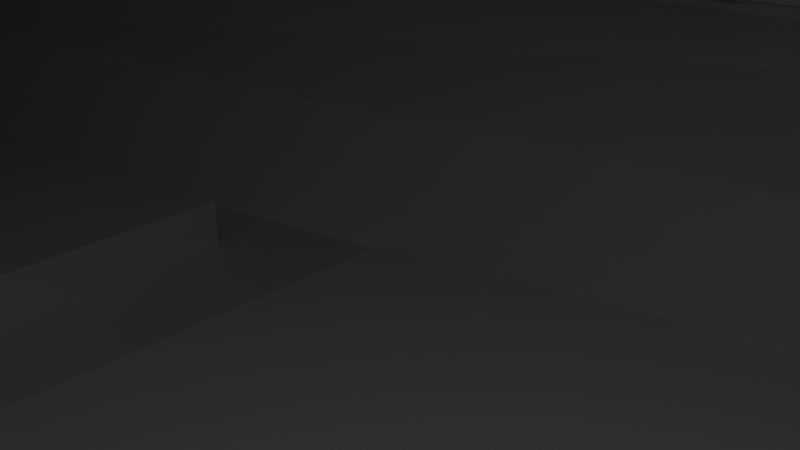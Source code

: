 # Source: CruiserWithHoles.blend  (saved by Blender 3.6.13; exported with 4.5.12 LTS)
import bpy
from mathutils import Matrix  # noqa: F401  (used for matrix-valued properties, if any)

bpy.ops.wm.read_factory_settings(use_empty=True)
scene = bpy.context.scene
scene.name = 'Scene'

# ---- collections
col_collection = bpy.data.collections.new('Collection'); scene.collection.children.link(col_collection)

# ---- materials (node trees are filled in below, after node groups)
mat_material = bpy.data.materials.new('Material')
mat_material.alpha_threshold = 0.0
mat_material.use_transparent_shadow = False
mat_material.roughness = 0.5
mat_material.line_color = (0.0, 0.0, 0.0, 1.0)

# ---- material node trees
mat_material.use_nodes = True; mat_material.node_tree.nodes.clear()
_N = mat_material.node_tree.nodes; _L = mat_material.node_tree.links
n0 = _N.new('ShaderNodeOutputMaterial'); n0.name = 'Material Output'; n0.location = (300, 300)
n1 = _N.new('ShaderNodeBsdfPrincipled'); n1.name = 'Principled BSDF'; n1.location = (10, 300)
n1.distribution = 'GGX'
n1.subsurface_method = 'RANDOM_WALK_SKIN'
n1.inputs[3].default_value = 1.45
n1.inputs[27].default_value = (0.0, 0.0, 0.0, 1.0)
n1.inputs[28].default_value = 1.0
_L.new(n1.outputs[0], n0.inputs[0])
n0.is_active_output = True

# ---- world
world_world = bpy.data.worlds.new('World'); scene.world = world_world
world_world.use_nodes = True; world_world.node_tree.nodes.clear()
_N = world_world.node_tree.nodes; _L = world_world.node_tree.links
n0 = _N.new('ShaderNodeOutputWorld'); n0.name = 'World Output'; n0.location = (300, 300)
n1 = _N.new('ShaderNodeBackground'); n1.name = 'Background'; n1.location = (10, 300)
n1.inputs[0].default_value = (0.05088, 0.05088, 0.05088, 1.0)
_L.new(n1.outputs[0], n0.inputs[0])
n0.is_active_output = True
world_world.color = (0.05088, 0.05088, 0.05088)
world_world.use_sun_shadow = False
world_world.sun_shadow_jitter_overblur = 0.0

# ---- cameras
cam_camera = bpy.data.cameras.new('Camera')
cam_camera.clip_end = 100.0
cam_camera.ortho_scale = 7.314

# ---- lights
light_light = bpy.data.lights.new('Light', 'POINT')
light_light.transmission_factor = 0.0
light_light.energy = 1000.0
light_light.shadow_soft_size = 0.1
light_light.shadow_maximum_resolution = 0.006
light_light.use_absolute_resolution = True

# ---- meshes
me_cube = bpy.data.meshes.new('Cube')
me_cube.from_pydata([(0.4788, 2.325, -0.6293), (0.4788, 1.869, -1.0), (0.4788, -2.325, -0.6293), (0.4788, -1.869, -1.0), (0.4788, -2.325, -0.4066), (0.697, -0.4651, 1.418), (0.4788, 2.325, -0.4066), (0.697, 0.4651, 1.418), (1.02, 1.025, 0.4603), (1.0, 2.341, -0.4066), (1.0, -2.341, -0.4066), (1.02, -1.025, 0.4603), (-2.611, 0.2865, -0.3533), (-3.311, 1.0, -0.4066), (-3.311, -1.0, -0.4066), (-2.611, 0.0, -0.3533), (-2.445, -1.0, -0.4066), (0.1902, -0.009, 1.418), (-2.445, 1.0, -0.4066), (0.1902, 0.009, 1.418), (1.783, 1.065, -0.4817), (1.783, 0.4779, -0.06846), (1.783, -0.4779, -0.06846), (1.783, -1.065, -0.4817), (1.0, 2.341, -0.6293), (0.9085, 1.68, -1.282), (0.9085, -1.68, -1.282), (1.0, -2.341, -0.6293), (-3.311, 1.0, -0.6293), (-3.311, 0.4564, -1.282), (-3.311, -0.4564, -1.282), (-3.311, -1.0, -0.6293), (-2.445, 1.0, -0.6293), (-2.402, 0.4558, -1.282), (-2.445, -1.0, -0.6293), (-2.402, -0.4558, -1.282), (1.783, 0.9113, -0.7085), (1.783, 1.065, -0.5619), (1.783, -1.065, -0.5619), (1.783, -0.9113, -0.7085), (-3.311, 0.0, -0.3533), (-3.311, 0.2865, -0.3533), (-3.311, -0.2865, -0.3533), (-3.311, -0.343, 0.2823), (-3.311, 0.343, 0.2823), (-3.311, -0.4075, -1.282), (-3.311, 0.0, -1.282), (-3.311, 0.4075, -1.282), (-3.311, 0.2267, 0.2823), (-3.311, -0.2267, 0.2823), (-2.611, -0.2865, -0.3533), (-2.517, 0.2267, 0.2823), (-2.517, -0.2267, 0.2823), (0.6977, 1.134, 0.4603), (0.6977, -1.134, 0.4603), (-2.091, -0.6118, 0.1837), (-2.091, 0.6118, 0.1837), (0.6871, 1.107, 0.5434), (0.6871, -1.107, 0.5434), (-1.443, -0.1673, 0.68), (-1.443, 0.1673, 0.68), (1.747, -1.402, -0.4066), (1.485, -0.569, 0.4603), (1.485, 0.569, 0.4603), (1.747, 1.402, -0.4066), (1.565, -0.9449, -1.282), (1.747, -1.402, -0.6293), (1.747, 1.402, -0.6293), (1.565, 0.9449, -1.282), (1.783, -5.96e-08, -0.7941), (1.783, -0.343, -0.7085), (1.783, 0.343, -0.7085), (1.783, -1.151, -0.4373), (1.783, -0.4209, 0.07638), (1.783, 0.4209, 0.07638), (1.783, 1.151, -0.4373), (1.783, -0.9456, -0.7941), (1.783, -1.151, -0.5986), (1.783, 1.151, -0.5986), (1.783, 0.9456, -0.7941), (1.783, -0.2374, -0.7941), (1.783, 0.2374, -0.7941), (1.671, 1.065, -0.4817), (1.671, 0.4779, -0.06846), (1.671, -0.4779, -0.06846), (1.671, -1.065, -0.4817), (1.671, 0.9113, -0.7085), (1.671, 1.065, -0.5619), (1.671, -1.065, -0.5619), (1.671, -0.9113, -0.7085), (1.671, -0.343, -0.7085), (1.671, 0.343, -0.7085), (1.812, -1.151, -0.4373), (1.812, -0.4209, 0.07638), (1.812, 0.4209, 0.07638), (1.812, 1.151, -0.4373), (1.812, -0.9456, -0.7941), (1.812, -1.151, -0.5986), (1.812, 1.151, -0.5986), (1.812, 0.9456, -0.7941), (1.812, -0.2374, -0.7941), (1.812, 0.2374, -0.7941), (1.812, -1.065, -0.4817), (1.812, -0.4779, -0.06846), (1.812, 0.4779, -0.06846), (1.812, 1.065, -0.4817), (1.812, -0.9113, -0.7085), (1.812, -1.065, -0.5619), (1.812, 1.065, -0.5619), (1.812, 0.9113, -0.7085), (1.812, -0.343, -0.7085), (1.812, 0.343, -0.7085), (-3.69, -0.4201, 0.1132), (-3.633, -1.0, -0.4066), (-3.633, 1.0, -0.4066), (-3.69, 0.4201, 0.1132), (-3.69, 0.2267, 0.2823), (-3.472, 0.4564, -1.282), (-3.633, 1.0, -0.6293), (-3.633, -1.0, -0.6293), (-3.472, -0.4564, -1.282), (-3.69, 0.3249, -0.9315), (-3.472, -0.4075, -1.282), (-3.69, 0.0, -0.9315), (-3.69, -0.2296, -0.4218), (-3.69, 0.0, -0.4218), (-3.69, 0.2296, -0.4218), (-3.69, -0.2267, 0.2823), (-2.445, -0.6736, -1.0), (0.5288, -1.654, -1.282), (1.0, 1.905, -1.0), (0.5288, 1.654, -1.282), (-2.445, 0.6736, -1.0), (-3.311, 0.6741, -1.0), (1.0, -1.905, -1.0), (-3.311, -0.6741, -1.0), (1.783, -1.028, -1.0), (1.783, 1.028, -1.0), (-3.472, 0.4075, -1.282), (-3.69, 0.6465, -0.9315), (-3.69, -0.4726, -0.9315), (-3.472, 0.0, -1.282), (-3.69, -0.6465, -0.9315), (0.7028, 0.6678, 1.01), (0.7028, -0.6678, 1.01), (-0.8724, -0.1538, 0.9994), (-0.8724, 0.1538, 0.9994), (0.7278, 0.6695, 0.9574), (0.7278, -0.6695, 0.9574), (0.09383, -0.1, 1.196), (0.09383, 0.1, 1.196), (0.697, 0.0, 1.418), (0.818, 0.0, 1.932), (0.1232, 1.292, 0.1796), (0.1232, -1.292, 0.1796), (1.007, -1.51, 0.2309), (1.007, 1.51, 0.2309), (1.734, -0.8053, 0.2358), (1.734, 0.8053, 0.2358), (-2.445, 1.0, -0.6869), (0.4788, 2.325, -0.6869), (1.0, -2.341, -0.6869), (0.4788, -2.325, -0.6869), (-3.311, -1.0, -0.349), (-2.087, -1.006, -0.2493), (0.1198, 2.046, -0.2451), (-2.087, 1.006, -0.2493), (0.1198, -2.046, -0.2451), (1.0, -2.341, -0.349), (-3.311, 1.0, -0.349), (1.729, -1.357, -0.2999), (1.729, 1.357, -0.2999), (1.0, 2.341, -0.349), (-3.311, 1.0, -0.6869), (-2.445, -1.0, -0.6869), (1.0, 2.341, -0.6869), (-3.311, -1.0, -0.6869), (1.783, -1.357, -0.6869), (1.783, 1.357, -0.6869), (-3.69, -0.9315, -0.6577), (-3.69, 0.9315, -0.6577), (-3.69, 0.9315, -0.3782), (-3.69, -0.9315, -0.3782), (0.4788, 2.325, -0.4066), (0.4788, 2.325, -0.6293), (0.4788, -2.325, -0.4066), (0.4788, -2.325, -0.6293), (1.0, 2.341, -0.6293), (1.0, 2.341, -0.4066), (-2.445, 1.0, -0.6293), (-2.445, 1.0, -0.4066), (1.0, -2.341, -0.6293), (1.0, -2.341, -0.4066), (-2.445, -1.0, -0.4066), (-2.445, -1.0, -0.6293), (-3.311, 1.0, -0.6293), (-3.311, 1.0, -0.4066), (-3.311, -1.0, -0.6293), (-3.311, -1.0, -0.4066), (1.747, -1.402, -0.4066), (1.747, 1.402, -0.4066), (1.747, -1.402, -0.6293), (1.747, 1.402, -0.6293), (-3.633, -1.0, -0.6293), (-3.633, 1.0, -0.6293), (-3.633, 1.0, -0.4066), (-3.633, -1.0, -0.4066), (0.4788, -2.266, -0.4066), (0.4788, -2.266, -0.6293), (1.0, -2.281, -0.6293), (1.0, -2.281, -0.4066), (-2.445, -0.9404, -0.4066), (-2.445, -0.9404, -0.6293), (-3.311, -0.9404, -0.6293), (-3.311, -0.9404, -0.4066), (1.747, -1.342, -0.4066), (1.747, -1.342, -0.6293), (-3.633, -0.9404, -0.6293), (-3.633, -0.9404, -0.4066), (0.4788, 2.276, -0.4066), (0.4788, 2.276, -0.6293), (1.0, 2.291, -0.6293), (1.0, 2.291, -0.4066), (-2.445, 0.9506, -0.6293), (-2.445, 0.9506, -0.4066), (-3.311, 0.9506, -0.6293), (-3.311, 0.9506, -0.4066), (1.747, 1.352, -0.4066), (1.747, 1.352, -0.6293), (-3.633, 0.9506, -0.6293), (-3.633, 0.9506, -0.4066), (0.5435, 1.367, 0.2411), (0.543, 2.276, -0.309), (-2.445, -1.0, -0.349), (-2.368, -0.2516, 0.3129), (-2.445, 1.0, -0.349), (-2.368, 0.2516, 0.3129), (0.5435, -1.367, 0.2411), (0.543, -2.276, -0.309), (-2.445, 0.3419, 0.2823), (-2.445, -0.3419, 0.2823), (-1.365, 0.2436, 0.7107), (-1.365, -0.2436, 0.7107), (0.4788, -1.293, 0.3598), (-2.445, -0.3419, 0.3598), (-2.445, 0.3419, 0.3598), (0.4788, 1.293, 0.3598), (0.4088, -1.329, 0.3126), (-2.377, -0.4264, 0.3167), (-2.377, 0.4264, 0.3167), (0.4088, 1.329, 0.3126), (-2.445, -0.3419, 0.3575), (-3.311, -0.343, 0.3575), (-3.311, 0.343, 0.3575), (-2.445, 0.3419, 0.3575), (-3.311, 0.2267, 0.3575), (-3.69, -0.343, 0.3575), (-3.311, -0.2267, 0.3575), (-3.69, -0.2267, 0.3575), (-2.517, 0.2267, 0.3575), (-2.517, -0.2267, 0.3575), (-3.69, 0.2267, 0.3575), (-3.69, 0.343, 0.3575), (-2.445, 0.3419, 0.3515), (-2.445, -0.3419, 0.3515), (-2.517, 0.2267, 0.3515), (-2.517, -0.2267, 0.3515), (-2.368, 0.2516, 0.3821), (-2.368, -0.2516, 0.3821), (0.4788, 1.293, 0.3555), (0.4788, 2.325, -0.2758), (-2.445, -1.0, -0.2758), (-2.445, -0.3419, 0.3555), (-2.445, 1.0, -0.2758), (-2.445, 0.3419, 0.3555), (0.4788, -1.293, 0.3555), (0.4788, -2.325, -0.2758), (0.4088, 1.329, 0.3083), (0.4055, 2.232, -0.2273), (-2.373, -0.969, -0.2315), (-2.377, -0.4264, 0.3124), (-2.373, 0.969, -0.2315), (-2.377, 0.4264, 0.3124), (0.4088, -1.329, 0.3083), (0.4055, -2.232, -0.2273), (1.0, -1.462, 0.2823), (0.4788, -1.293, 0.2823), (0.4788, 1.293, 0.2823), (0.4788, 2.325, -0.349), (1.0, 1.462, 0.2823), (0.4788, -2.325, -0.349), (0.9826, -2.295, -0.2998), (1.783, -1.357, -0.349), (1.783, -0.694, 0.2823), (1.783, 0.694, 0.2823), (1.783, 1.357, -0.349), (0.9826, 2.295, -0.2998), (1.0, -1.462, 0.359), (0.4788, 2.325, -0.2724), (1.0, 1.462, 0.359), (0.4788, -2.325, -0.2724), (1.0, -2.341, -0.2724), (1.783, -1.357, -0.2724), (1.783, -0.694, 0.359), (1.783, 0.694, 0.359), (1.783, 1.357, -0.2724), (1.0, 2.341, -0.2724), (1.007, -1.51, 0.3076), (0.5435, -1.367, 0.3177), (0.5435, 1.367, 0.3177), (0.543, 2.276, -0.2324), (1.007, 1.51, 0.3076), (0.543, -2.276, -0.2324), (0.9826, -2.295, -0.2231), (1.729, -1.357, -0.2232), (1.734, -0.8053, 0.3125), (1.734, 0.8053, 0.3125), (1.729, 1.357, -0.2232), (0.9826, 2.295, -0.2231), (0.9414, 1.213, 0.4603), (0.9414, -1.213, 0.4603), (1.564, -0.6022, 0.4603), (1.564, 0.6022, 0.4603), (1.02, 1.025, 0.3656), (1.02, -1.025, 0.3656), (1.485, -0.569, 0.3656), (1.485, 0.569, 0.3656), (0.879, -0.7806, 0.9792), (-1.165, -0.1202, 0.9792), (-1.165, 0.1202, 0.9792), (0.879, 0.7806, 0.9792), (0.7722, -0.6338, 0.9792), (0.115, -0.04246, 1.225), (0.115, 0.04246, 1.225), (0.7722, 0.6338, 0.9792), (0.7028, -0.6678, 0.9674), (-0.8724, -0.1538, 0.9573), (-0.8724, 0.1538, 0.9573), (0.7028, 0.6678, 0.9674), (0.7278, -0.6695, 0.9153), (0.09383, -0.1, 1.154), (0.09383, 0.1, 1.154), (0.7278, 0.6695, 0.9153), (-3.69, -0.343, 0.2823), (-3.69, -1.0, -0.349), (-3.69, 1.0, -0.349), (-3.69, 0.343, 0.2823), (-3.69, 0.6741, -1.0), (-3.69, 1.0, -0.6869), (-3.69, -1.0, -0.6869), (-3.69, -0.6741, -1.0), (-3.69, 0.0, -1.0), (-3.69, 0.4075, -1.0), (-3.69, 0.4726, -0.9315), (-3.69, -0.4075, -1.0), (-3.69, -0.3249, -0.9315), (-3.69, -0.2865, -0.3533), (-3.69, 0.0, -0.3533), (-3.69, 0.2865, -0.3533), (-3.648, 0.0, -0.4218), (-3.648, 0.0, -0.9315), (-3.648, -0.4201, 0.1132), (-3.648, -0.9315, -0.3782), (-3.648, 0.9315, -0.3782), (-3.648, 0.4201, 0.1132), (-3.648, 0.6465, -0.9315), (-3.648, 0.9315, -0.6577), (-3.648, -0.9315, -0.6577), (-3.648, -0.6465, -0.9315), (-3.648, 0.4726, -0.9315), (-3.648, -0.3249, -0.9315), (-3.648, 0.3249, -0.9315), (-3.648, -0.4726, -0.9315), (-3.648, -0.2296, -0.4218), (-3.648, 0.2296, -0.4218), (0.5288, 0.0, -1.282), (-2.402, -2.98e-08, -1.282), (-0.9368, -1.055, -1.282), (-0.9368, 1.055, -1.282), (-0.9368, -1.192e-07, -1.282), (-0.8008, -0.1361, -1.282), (0.3927, -0.1361, -1.282), (0.3927, -1.452, -1.282), (-0.8008, -0.9638, -1.282), (-2.266, -0.1361, -1.282), (-1.073, -0.1361, -1.282), (-1.073, -0.8525, -1.282), (-2.266, -0.3645, -1.282), (-2.266, 0.3645, -1.282), (-1.073, 0.8525, -1.282), (-1.073, 0.1361, -1.282), (-2.266, 0.1361, -1.282), (-0.8008, 0.9638, -1.282), (0.3927, 1.452, -1.282), (0.3927, 0.1361, -1.282), (-0.8008, 0.1361, -1.282), (0.3927, -0.1361, -1.137), (-0.8008, -0.1361, -1.137), (-0.8008, -0.9638, -1.137), (0.3927, -1.452, -1.137), (-1.073, -0.1361, -1.137), (-2.266, -0.1361, -1.137), (-2.266, -0.3645, -1.137), (-1.073, -0.8525, -1.137), (-1.073, 0.8525, -1.137), (-2.266, 0.3645, -1.137), (-2.266, 0.1361, -1.137), (-1.073, 0.1361, -1.137), (0.3927, 1.452, -1.137), (-0.8008, 0.9638, -1.137), (-0.8008, 0.1361, -1.137), (0.3927, 0.1361, -1.137), (-3.219, 0.3649, -1.282), (-2.494, 0.3644, -1.282), (-2.494, -2.98e-08, -1.282), (-2.494, -0.3644, -1.282), (-3.219, -0.3649, -1.282), (-3.219, -0.4075, -1.282), (-3.219, 0.0, -1.282), (-3.219, 0.4075, -1.282), (-2.494, 0.3644, -1.208), (-3.219, 0.3649, -1.208), (-3.219, 0.4075, -1.208), (-2.494, -2.98e-08, -1.208), (-2.494, -0.3644, -1.208), (-3.219, -0.3649, -1.208), (-3.219, -0.4075, -1.208), (-3.219, 0.0, -1.208), (-2.603, -0.2205, -0.2938), (-2.526, -0.1719, 0.2228), (-2.526, 0.1719, 0.2228), (-2.603, 0.2205, -0.2938), (-2.603, 0.0, -0.2938), (-2.343, -0.2205, -0.2938), (-2.266, -0.1719, 0.2228), (-2.343, 0.0, -0.2938), (-2.266, 0.1719, 0.2228), (-2.343, 0.2205, -0.2938), (1.783, -0.2816, -0.03664), (1.783, -0.1457, -0.6811), (1.783, -5.96e-08, -0.6811), (1.783, 0.1457, -0.6811), (1.783, 0.2816, -0.03664), (1.434, -0.2816, -0.03664), (1.434, -0.1457, -0.6811), (1.434, 0.2816, -0.03664), (1.434, -5.96e-08, -0.6811), (1.434, 0.1457, -0.6811), (0.4788, 2.276, -0.5179), (-2.445, 0.9506, -0.5179), (0.4788, 2.276, -0.5736), (-2.445, 0.9506, -0.4623), (-0.2522, 1.944, -0.6293), (-1.714, 1.282, -0.4066), (0.4788, 2.276, -0.4623), (-2.445, 0.9506, -0.5736), (-1.714, 1.282, -0.6293), (-0.2522, 1.944, -0.4066), (-0.2522, 1.944, -0.5179), (-1.714, 1.282, -0.5179), (-1.714, 1.282, -0.4623), (-1.714, 1.282, -0.5736), (-0.2522, 1.944, -0.5736), (-0.2522, 1.944, -0.4623), (0.4788, 2.276, -0.6015), (-2.445, 0.9506, -0.4344), (0.1133, 2.11, -0.6293), (-2.08, 1.116, -0.4066), (0.4788, 2.276, -0.4901), (-2.445, 0.9506, -0.5458), (-1.349, 1.448, -0.6293), (-0.6177, 1.779, -0.4066), (0.1133, 2.11, -0.5179), (-1.349, 1.448, -0.5179), (0.4788, 2.276, -0.5458), (-2.445, 0.9506, -0.4901), (-0.6177, 1.779, -0.6293), (-1.349, 1.448, -0.4066), (0.4788, 2.276, -0.4344), (-2.445, 0.9506, -0.6015), (-2.08, 1.116, -0.6293), (0.1133, 2.11, -0.4066), (-0.6177, 1.779, -0.5179), (-2.08, 1.116, -0.5179), (-1.349, 1.448, -0.4623), (-2.08, 1.116, -0.4623), (-1.714, 1.282, -0.4901), (-1.714, 1.282, -0.4344), (-1.349, 1.448, -0.5736), (-2.08, 1.116, -0.5736), (-1.714, 1.282, -0.6015), (-1.714, 1.282, -0.5458), (0.1133, 2.11, -0.5736), (-0.6177, 1.779, -0.5736), (-0.2522, 1.944, -0.6015), (-0.2522, 1.944, -0.5458), (0.1133, 2.11, -0.4623), (-0.6177, 1.779, -0.4623), (-0.2522, 1.944, -0.4901), (-0.2522, 1.944, -0.4344), (-0.6177, 1.779, -0.4344), (-0.6177, 1.779, -0.4901), (0.1133, 2.11, -0.4901), (-0.6177, 1.779, -0.5458), (-0.6177, 1.779, -0.6015), (0.1133, 2.11, -0.6015), (-2.08, 1.116, -0.5458), (-2.08, 1.116, -0.6015), (-1.349, 1.448, -0.6015), (-2.08, 1.116, -0.4344), (-2.08, 1.116, -0.4901), (-1.349, 1.448, -0.4901), (-1.349, 1.448, -0.4344), (-1.349, 1.448, -0.5458), (0.1133, 2.11, -0.5458), (0.1133, 2.11, -0.4344), (-0.9832, 1.663, -0.6293), (-0.2522, 1.994, -0.6293), (-1.714, 1.331, -0.6293), (0.1133, 2.159, -0.6293), (-1.349, 1.497, -0.6293), (-0.6177, 1.828, -0.6293), (-2.08, 1.166, -0.6293), (-0.9832, 1.663, -0.6869), (-0.2522, 1.994, -0.6869), (-1.714, 1.331, -0.6869), (0.1133, 2.159, -0.6869), (-1.349, 1.497, -0.6869), (-0.6177, 1.828, -0.6869), (-2.08, 1.166, -0.6869), (-1.323, 1.459, -0.4623), (-1.323, 1.459, -0.4344), (-1.323, 1.459, -0.4345), (-0.6431, 1.767, -0.4345), (-0.6431, 1.767, -0.4344), (-0.6431, 1.767, -0.4623), (-0.6431, 1.767, -0.4901), (-0.6431, 1.767, -0.5179), (-0.6431, 1.767, -0.5458), (-0.6431, 1.767, -0.5736), (-0.6431, 1.767, -0.6015), (-0.6431, 1.767, -0.6014), (-1.323, 1.459, -0.6014), (-1.323, 1.459, -0.6015), (-1.323, 1.459, -0.5736), (-1.323, 1.459, -0.5458), (-1.323, 1.459, -0.5179), (-1.323, 1.459, -0.4901), (-1.304, 1.384, -0.4344), (-1.304, 1.384, -0.4623), (-1.304, 1.384, -0.4901), (-0.624, 1.693, -0.4345), (-0.624, 1.693, -0.4623), (-0.624, 1.693, -0.4901), (-0.624, 1.693, -0.5179), (-0.624, 1.693, -0.5458), (-0.624, 1.693, -0.5736), (-0.624, 1.693, -0.6015), (-2.445, -0.9404, -0.5179), (0.4788, -2.266, -0.5179), (-1.304, 1.384, -0.6015), (-1.304, 1.384, -0.5736), (-1.304, 1.384, -0.5458), (-1.304, 1.384, -0.5179), (0.4788, -2.266, -0.5736), (-2.445, -0.9404, -0.5736), (-0.2522, -1.934, -0.4066), (-1.714, -1.272, -0.6293), (-0.2522, -1.934, -0.5179), (-1.714, -1.272, -0.5179), (-0.2522, -1.934, -0.6293), (-1.714, -1.272, -0.4066), (-2.445, -0.9404, -0.4623), (0.4788, -2.266, -0.4623), (-0.2522, -1.934, -0.4623), (-0.2522, -1.934, -0.5736), (-1.714, -1.272, -0.5736), (-1.714, -1.272, -0.4623), (0.4788, -2.266, -0.6015), (-2.445, -0.9404, -0.6015), (0.1133, -2.1, -0.4066), (-2.08, -1.106, -0.6293), (-0.6177, -1.769, -0.4066), (-2.445, -0.9404, -0.5458), (0.4788, -2.266, -0.5458), (-0.6177, -1.769, -0.5179), (-2.08, -1.106, -0.5179), (-0.6177, -1.769, -0.6293), (-1.349, -1.437, -0.4066), (-2.445, -0.9404, -0.4901), (0.4788, -2.266, -0.4901), (-1.349, -1.437, -0.6293), (0.1133, -2.1, -0.5179), (-1.349, -1.437, -0.5179), (0.1133, -2.1, -0.6293), (-2.08, -1.106, -0.4066), (-2.445, -0.9404, -0.4344), (0.4788, -2.266, -0.4344), (-0.6177, -1.769, -0.4623), (0.1133, -2.1, -0.4623), (-0.2522, -1.934, -0.4901), (-0.2522, -1.934, -0.4344), (-0.6177, -1.769, -0.5736), (0.1133, -2.1, -0.5736), (-0.2522, -1.934, -0.6015), (-0.2522, -1.934, -0.5458), (-2.08, -1.106, -0.5736), (-1.349, -1.437, -0.5736), (-1.714, -1.272, -0.6015), (-1.714, -1.272, -0.5458), (-2.08, -1.106, -0.4623), (-1.349, -1.437, -0.4623), (-1.714, -1.272, -0.4901), (-1.714, -1.272, -0.4344), (-1.349, -1.437, -0.4344), (-1.349, -1.437, -0.4901), (-2.08, -1.106, -0.4901), (-1.349, -1.437, -0.5458), (-1.349, -1.437, -0.6015), (-2.08, -1.106, -0.6015), (0.1133, -2.1, -0.5458), (0.1133, -2.1, -0.6015), (-0.6177, -1.769, -0.6015), (0.1133, -2.1, -0.4344), (0.1133, -2.1, -0.4901), (-0.6177, -1.769, -0.4901), (-0.6177, -1.769, -0.4344), (-0.6177, -1.769, -0.5458), (-2.08, -1.106, -0.5458), (-2.08, -1.106, -0.4344), (-0.6396, -1.759, -0.4901), (-0.6396, -1.759, -0.4623), (-0.6396, -1.759, -0.4344), (-0.6396, -1.759, -0.4307), (-1.327, -1.447, -0.4307), (-1.327, -1.447, -0.4344), (-1.327, -1.447, -0.4623), (-1.327, -1.447, -0.4901), (-1.327, -1.447, -0.5179), (-1.327, -1.447, -0.5458), (-1.327, -1.447, -0.5736), (-1.327, -1.447, -0.6015), (-1.327, -1.447, -0.6052), (-0.6396, -1.759, -0.6052), (-0.6396, -1.759, -0.6015), (-0.6396, -1.759, -0.5736), (-0.6396, -1.759, -0.5458), (-0.6396, -1.759, -0.5179), (-0.6236, -1.696, -0.4623), (-0.6236, -1.696, -0.4901), (-0.6236, -1.696, -0.5179), (-0.6236, -1.696, -0.4344), (-0.6236, -1.696, -0.4307), (-1.311, -1.384, -0.4307), (-1.311, -1.384, -0.4344), (-1.311, -1.384, -0.4623), (-1.311, -1.384, -0.4901), (-1.311, -1.384, -0.5179), (-1.311, -1.384, -0.5458), (-1.311, -1.384, -0.5736), (-1.311, -1.384, -0.6015), (-1.311, -1.384, -0.6052), (-0.6236, -1.696, -0.6052), (-0.6236, -1.696, -0.6015), (-0.6236, -1.696, -0.5736), (-0.6236, -1.696, -0.5458)], [], [(36, 37, 87, 86), (130, 1, 160, 175), (9, 64, 200, 188), (41, 48, 116, 358), (63, 8, 323, 326), (27, 66, 201, 191), (14, 113, 206, 198), (419, 412, 421, 422), (61, 10, 192, 199), (31, 34, 194, 197), (113, 119, 203, 206), (7, 19, 17, 5, 151), (240, 43, 163, 233), (231, 156, 296, 232), (154, 55, 164, 167), (44, 239, 235, 169), (157, 155, 291, 170), (156, 158, 171, 296), (131, 25, 26, 129, 375), (132, 133, 173, 159), (3, 134, 161, 162), (1, 132, 159, 529, 525, 527, 523, 528, 524, 526, 160), (135, 128, 174, 176), (134, 136, 177, 161), (137, 130, 175, 178), (26, 25, 68, 65), (128, 3, 162, 174), (388, 389, 404, 405), (155, 237, 238, 291), (56, 153, 165, 166), (319, 53, 54, 320), (13, 18, 190, 196), (24, 0, 184, 187), (49, 42, 356, 127), (45, 30, 120, 122), (135, 176, 349, 350), (240, 52, 260, 251), (47, 46, 141, 138), (48, 41, 12, 51), (48, 51, 259, 255), (432, 428, 433, 435), (42, 49, 52, 50), (41, 40, 15, 12), (40, 42, 50, 15), (116, 48, 255, 261), (52, 240, 264, 266), (57, 58, 286, 287), (58, 242, 240, 286), (59, 60, 236, 234), (241, 57, 287, 239), (330, 327, 58, 57), (327, 328, 242, 58), (328, 329, 241, 242), (329, 330, 57, 241), (72, 73, 293, 292), (74, 75, 295, 294), (73, 74, 294, 293), (76, 77, 177, 136), (78, 79, 137, 178), (79, 81, 69, 80, 76, 136, 137), (75, 78, 178, 295), (77, 72, 292, 177), (23, 38, 88, 85), (441, 442, 445, 447), (73, 72, 92, 93), (21, 20, 105, 104), (72, 77, 97, 92), (22, 70, 110, 103), (23, 22, 103, 102), (78, 75, 95, 98), (36, 71, 111, 109), (74, 81, 101, 94), (76, 80, 100, 96), (38, 23, 102, 107), (85, 88, 89, 90, 84), (83, 91, 86, 87, 82), (22, 23, 85, 84), (71, 36, 86, 91), (39, 70, 90, 89), (20, 21, 83, 82), (70, 22, 84, 90), (37, 20, 82, 87), (38, 39, 89, 88), (21, 71, 91, 83), (102, 103, 93, 92), (104, 105, 95, 94), (106, 107, 97, 96), (108, 109, 99, 98), (110, 106, 96, 100), (105, 108, 98, 95), (107, 102, 92, 97), (109, 111, 101, 99), (103, 110, 100, 93), (111, 104, 94, 101), (71, 21, 104, 111), (39, 38, 107, 106), (75, 74, 94, 95), (37, 36, 109, 108), (70, 39, 106, 110), (77, 76, 96, 97), (81, 79, 99, 101), (20, 37, 108, 105), (79, 78, 98, 99), (80, 73, 93, 100), (126, 121, 371, 374), (343, 127, 356, 354), (182, 112, 361, 362), (123, 355, 370, 360), (355, 124, 373, 370), (346, 352, 358, 116), (239, 44, 253, 254), (29, 47, 138, 117), (163, 43, 343, 344), (118, 114, 205, 204), (42, 40, 357, 356), (44, 169, 345, 346), (10, 4, 185, 192), (173, 133, 347, 348), (40, 41, 358, 357), (46, 45, 122, 141), (35, 377, 129, 3, 128), (25, 131, 1, 130), (33, 29, 133, 132), (129, 26, 134, 3), (131, 378, 33, 132, 1), (30, 35, 128, 135), (26, 65, 136, 134), (68, 25, 130, 137), (65, 68, 137, 136), (117, 138, 352, 347), (141, 122, 354, 351), (138, 141, 351, 352), (122, 120, 350, 354), (120, 30, 135, 350), (29, 117, 347, 133), (334, 331, 327, 330), (147, 143, 338, 342), (332, 333, 329, 328), (149, 145, 336, 340), (7, 151, 5, 331, 334), (5, 17, 332, 331), (17, 19, 333, 332), (19, 7, 334, 333), (152, 7, 151), (152, 151, 5), (5, 152, 17), (7, 152, 19), (152, 19, 17), (54, 53, 287, 286), (320, 54, 286, 285), (53, 319, 289, 287), (321, 320, 285, 293), (319, 322, 294, 289), (322, 321, 293, 294), (32, 0, 160, 526, 524, 528, 523, 527, 525, 529, 159), (27, 2, 162, 161), (14, 16, 233, 163), (6, 18, 235, 288), (4, 10, 168, 290), (18, 13, 169, 235), (10, 61, 292, 168), (64, 9, 172, 295), (9, 6, 288, 172), (16, 4, 290, 233), (28, 32, 159, 173), (2, 34, 174, 162), (0, 24, 175, 160), (34, 31, 176, 174), (66, 27, 161, 177), (24, 67, 178, 175), (67, 64, 295, 178), (61, 66, 177, 292), (31, 119, 349, 176), (114, 118, 348, 345), (119, 113, 344, 349), (113, 14, 163, 344), (118, 28, 173, 348), (13, 114, 345, 169), (195, 204, 229, 225), (194, 186, 208, 594, 570, 587, 591, 567, 581, 212), (202, 187, 221, 228), (192, 185, 207, 210), (198, 206, 218, 214), (183, 188, 222, 219), (191, 201, 216, 209), (188, 200, 227, 222), (184, 519, 517, 521, 516, 520, 518, 522, 189, 223, 480, 456, 470, 476, 452, 466, 220), (201, 199, 215, 216), (28, 118, 204, 195), (0, 32, 189, 522, 518, 520, 516, 521, 517, 519, 184), (67, 24, 187, 202), (6, 9, 188, 183), (114, 13, 196, 205), (2, 27, 191, 186), (64, 67, 202, 200), (4, 16, 193, 185), (16, 14, 198, 193), (66, 61, 199, 201), (32, 28, 195, 189), (18, 6, 183, 190), (119, 31, 197, 203), (34, 2, 186, 194), (212, 579, 565, 583, 558, 589, 572, 596, 211, 214, 213), (210, 209, 216, 215), (629, 595, 211, 596), (209, 210, 207, 597, 573, 590, 559, 584, 564, 578, 208), (213, 214, 218, 217), (203, 197, 213, 217), (186, 191, 209, 208), (193, 198, 214, 211), (185, 193, 211, 595, 571, 588, 582, 566, 580, 207), (199, 192, 210, 215), (197, 194, 212, 213), (206, 203, 217, 218), (220, 464, 450, 474, 448, 468, 454, 478, 219, 222, 221), (225, 226, 224, 465, 451, 475, 449, 469, 455, 479, 223), (221, 222, 227, 228), (515, 481, 219, 478), (226, 225, 229, 230), (196, 190, 224, 226), (187, 184, 220, 221), (204, 205, 230, 229), (200, 202, 228, 227), (205, 196, 226, 230), (190, 183, 219, 481, 457, 471, 477, 453, 467, 224), (189, 195, 225, 223), (233, 290, 276, 271), (56, 166, 281, 282), (235, 239, 274, 273), (290, 286, 275, 276), (240, 55, 248, 244), (153, 287, 269, 277), (164, 55, 280, 279), (55, 154, 247, 248), (239, 51, 265, 263), (60, 59, 242, 241), (59, 234, 240, 242), (236, 60, 241, 239), (248, 247, 243, 244), (250, 249, 245, 246), (239, 287, 246, 245), (287, 153, 250, 246), (153, 56, 249, 250), (154, 286, 243, 247), (286, 240, 244, 243), (56, 239, 245, 249), (252, 257, 258, 256), (253, 255, 259, 254), (251, 260, 257, 252), (255, 253, 262, 261), (343, 43, 252, 256), (52, 49, 257, 260), (127, 343, 256, 258), (346, 116, 261, 262), (44, 346, 262, 253), (51, 239, 254, 259), (43, 240, 251, 252), (49, 127, 258, 257), (264, 263, 265, 266), (268, 267, 263, 264), (234, 236, 267, 268), (236, 239, 263, 267), (51, 52, 266, 265), (240, 234, 268, 264), (278, 277, 269, 270), (279, 280, 272, 271), (282, 281, 273, 274), (281, 278, 270, 273), (283, 284, 276, 275), (284, 279, 271, 276), (166, 165, 278, 281), (287, 288, 270, 269), (55, 240, 272, 280), (239, 56, 282, 274), (288, 235, 273, 270), (154, 167, 284, 283), (240, 233, 271, 272), (167, 164, 279, 284), (286, 154, 283, 275), (165, 153, 277, 278), (295, 172, 306, 305), (155, 157, 315, 307), (286, 290, 300, 243), (294, 295, 305, 304), (157, 170, 314, 315), (290, 168, 301, 300), (238, 237, 308, 312), (289, 294, 304, 299), (291, 238, 312, 313), (232, 296, 318, 310), (168, 292, 302, 301), (156, 231, 309, 311), (308, 307, 297, 243), (309, 310, 298, 246), (311, 309, 246, 299), (313, 312, 300, 301), (315, 314, 302, 303), (307, 315, 303, 297), (314, 313, 301, 302), (316, 311, 299, 304), (317, 316, 304, 305), (318, 317, 305, 306), (310, 318, 306, 298), (312, 308, 243, 300), (285, 286, 243, 297), (170, 291, 313, 314), (287, 289, 299, 246), (288, 287, 246, 298), (158, 156, 311, 316), (172, 288, 298, 306), (237, 155, 307, 308), (292, 293, 303, 302), (171, 158, 316, 317), (231, 232, 310, 309), (293, 285, 297, 303), (296, 171, 317, 318), (11, 8, 319, 320), (62, 11, 320, 321), (8, 63, 322, 319), (63, 62, 321, 322), (323, 324, 325, 326), (8, 11, 324, 323), (62, 63, 326, 325), (11, 62, 325, 324), (144, 145, 328, 327), (146, 143, 330, 329), (149, 148, 331, 332), (147, 150, 333, 334), (143, 147, 334, 330), (148, 144, 327, 331), (145, 149, 332, 328), (150, 146, 329, 333), (339, 340, 336, 335), (341, 342, 338, 337), (148, 149, 340, 339), (145, 144, 335, 336), (146, 150, 341, 337), (144, 148, 339, 335), (150, 147, 342, 341), (143, 146, 337, 338), (112, 182, 344, 343), (181, 115, 346, 345), (139, 180, 348, 347), (179, 142, 350, 349), (353, 139, 347, 352), (180, 181, 345, 348), (182, 179, 349, 344), (355, 123, 351, 354), (123, 121, 352, 351), (142, 140, 354, 350), (115, 353, 352, 346), (140, 112, 343, 354), (125, 124, 356, 357), (126, 125, 357, 358), (124, 355, 354, 356), (121, 126, 358, 352), (363, 366, 365, 369, 364), (361, 372, 368, 367, 362), (373, 359, 360, 370), (359, 374, 371, 360), (121, 123, 360, 371), (115, 181, 363, 364), (140, 142, 368, 372), (180, 139, 365, 366), (353, 115, 364, 369), (142, 179, 367, 368), (112, 140, 372, 361), (139, 353, 369, 365), (124, 125, 359, 373), (181, 180, 366, 363), (125, 126, 374, 359), (179, 182, 362, 367), (383, 380, 397, 398), (384, 385, 400, 401), (380, 381, 396, 397), (379, 375, 381, 380), (375, 129, 382, 381), (129, 377, 383, 382), (377, 379, 380, 383), (376, 379, 385, 384), (379, 377, 386, 385), (377, 35, 387, 386), (35, 376, 384, 387), (33, 378, 389, 388), (378, 379, 390, 389), (379, 376, 391, 390), (376, 33, 388, 391), (378, 131, 393, 392), (131, 375, 394, 393), (375, 379, 395, 394), (379, 378, 392, 395), (397, 396, 399, 398), (401, 400, 403, 402), (405, 404, 407, 406), (409, 408, 411, 410), (387, 384, 401, 402), (392, 393, 408, 409), (381, 382, 399, 396), (391, 388, 405, 406), (385, 386, 403, 400), (395, 392, 409, 410), (382, 383, 398, 399), (389, 390, 407, 404), (386, 387, 402, 403), (393, 394, 411, 408), (390, 391, 406, 407), (394, 395, 410, 411), (29, 33, 413, 412), (33, 376, 414, 413), (376, 35, 415, 414), (35, 30, 416, 415), (30, 45, 417, 416), (45, 46, 418, 417), (46, 47, 419, 418), (47, 29, 412, 419), (421, 420, 423, 424, 425, 426, 427, 422), (417, 418, 427, 426), (415, 416, 425, 424), (413, 414, 423, 420), (412, 413, 420, 421), (418, 419, 422, 427), (416, 417, 426, 425), (414, 415, 424, 423), (50, 52, 429, 428), (52, 51, 430, 429), (51, 12, 431, 430), (12, 15, 432, 431), (15, 50, 428, 432), (433, 434, 436, 437, 435), (431, 432, 435, 437), (429, 430, 436, 434), (428, 429, 434, 433), (430, 431, 437, 436), (73, 80, 439, 438), (80, 69, 440, 439), (69, 81, 441, 440), (81, 74, 442, 441), (74, 73, 438, 442), (443, 444, 446, 447, 445), (439, 440, 446, 444), (438, 439, 444, 443), (440, 441, 447, 446), (442, 438, 443, 445), (514, 472, 448, 474), (510, 485, 460, 486), (509, 467, 453, 487), (507, 489, 461, 490), (506, 483, 459, 491), (505, 492, 450, 464), (504, 493, 462, 494), (503, 482, 458, 495), (502, 496, 454, 468), (501, 497, 463, 498), (500, 471, 457, 499), (497, 500, 499, 463), (547, 530, 549, 550), (482, 501, 498, 458), (472, 502, 468, 448), (458, 498, 502, 472), (498, 463, 496, 502), (493, 503, 495, 462), (476, 504, 494, 452), (466, 505, 464, 220), (452, 494, 505, 466), (494, 462, 492, 505), (489, 506, 491, 461), (455, 469, 506, 489), (469, 449, 483, 506), (480, 507, 490, 456), (223, 479, 507, 480), (479, 455, 489, 507), (456, 490, 508, 470), (490, 461, 488, 508), (485, 509, 487, 460), (451, 465, 509, 485), (465, 224, 467, 509), (483, 510, 486, 459), (449, 475, 510, 483), (475, 451, 485, 510), (459, 486, 511, 473), (486, 460, 484, 511), (460, 487, 512, 484), (487, 453, 477, 512), (461, 491, 513, 488), (491, 459, 473, 513), (492, 514, 474, 450), (462, 495, 514, 492), (495, 458, 472, 514), (496, 515, 478, 454), (463, 499, 515, 496), (499, 457, 481, 515), (484, 512, 531, 530), (512, 477, 532, 531), (477, 471, 533, 532), (471, 500, 534, 533), (500, 497, 535, 534), (497, 501, 536, 535), (501, 482, 537, 536), (482, 503, 538, 537), (503, 493, 539, 538), (493, 504, 540, 539), (504, 476, 541, 540), (476, 470, 542, 541), (470, 508, 543, 542), (508, 488, 544, 543), (488, 513, 545, 544), (513, 473, 546, 545), (473, 511, 547, 546), (511, 484, 530, 547), (549, 548, 551, 552, 553, 554, 555, 556, 557, 560, 561, 562, 563, 550), (545, 546, 563, 562), (538, 539, 556, 555), (531, 532, 548), (546, 547, 550, 563), (539, 540, 557, 556), (532, 533, 551, 548), (540, 541, 557), (533, 534, 551), (541, 542, 560, 557), (534, 535, 552, 551), (542, 543, 560), (535, 536, 553, 552), (543, 544, 561, 560), (536, 537, 554, 553), (530, 531, 548, 549), (544, 545, 562, 561), (537, 538, 555, 554), (628, 586, 558, 583), (624, 599, 574, 600), (623, 580, 566, 601), (621, 603, 575, 604), (620, 592, 568, 605), (619, 606, 565, 579), (618, 607, 576, 608), (617, 593, 569, 609), (616, 610, 572, 589), (615, 611, 577, 612), (614, 588, 571, 613), (611, 614, 613, 577), (593, 615, 612, 569), (586, 616, 589, 558), (569, 612, 616, 586), (612, 577, 610, 616), (607, 617, 609, 576), (591, 618, 608, 567), (634, 635, 654, 653), (581, 619, 579, 212), (567, 608, 619, 581), (608, 576, 606, 619), (603, 620, 605, 575), (564, 584, 620, 603), (584, 559, 592, 620), (594, 621, 604, 570), (208, 578, 621, 594), (578, 564, 603, 621), (570, 604, 622, 587), (604, 575, 602, 622), (599, 623, 601, 574), (573, 597, 623, 599), (597, 207, 580, 623), (592, 624, 600, 568), (559, 590, 624, 592), (590, 573, 599, 624), (568, 600, 625, 585), (600, 574, 598, 625), (574, 601, 626, 598), (601, 566, 582, 626), (575, 605, 627, 602), (605, 568, 585, 627), (606, 628, 583, 565), (576, 609, 628, 606), (609, 569, 586, 628), (610, 629, 596, 572), (577, 613, 629, 610), (613, 571, 595, 629), (625, 598, 631, 630), (598, 626, 632, 631), (626, 582, 633, 632), (582, 588, 634, 633), (588, 614, 635, 634), (614, 611, 636, 635), (611, 615, 637, 636), (615, 593, 638, 637), (593, 617, 639, 638), (617, 607, 640, 639), (607, 618, 641, 640), (618, 591, 642, 641), (591, 587, 643, 642), (587, 622, 644, 643), (622, 602, 645, 644), (602, 627, 646, 645), (627, 585, 647, 646), (585, 625, 630, 647), (649, 648, 651, 652, 653, 654, 655, 656, 657, 658, 659, 660, 661, 662, 663, 664, 665, 650), (642, 643, 662, 661), (635, 636, 655, 654), (643, 644, 663, 662), (636, 637, 656, 655), (630, 631, 648, 649), (644, 645, 664, 663), (637, 638, 657, 656), (647, 630, 649, 650), (645, 646, 665, 664), (638, 639, 658, 657), (631, 632, 651, 648), (646, 647, 650, 665), (639, 640, 659, 658), (632, 633, 652, 651), (640, 641, 660, 659), (633, 634, 653, 652), (641, 642, 661, 660)])
_uv = me_cube.uv_layers.new(name='UVMap')
_uv.uv.foreach_set('vector', [0.4318, 0.5387, 0.4604, 0.5255, 0.4604, 0.5255, 0.4318, 0.5387, 0.375, 0.5233, 0.3587, 0.5259, 0.3587, 0.5, 0.375, 0.5, 0.4907, 0.5, 0.4907, 0.5, 0.4907, 0.5, 0.4907, 0.5, 0.1757, 0.5731, 0.0, 0.0, 0.0, 0.0, 0.1757, 0.5731, 0.625, 0.5822, 0.625, 0.5697, 0.625, 0.5697, 0.625, 0.5822, 0.4473, 0.75, 0.4473, 0.75, 0.4473, 0.75, 0.4473, 0.75, 0.4907, 1.0, 0.4907, 1.0, 0.4907, 1.0, 0.4907, 1.0, 0.1395, 0.5805, 0.1396, 0.5856, 0.1396, 0.5856, 0.1395, 0.5805, 0.4907, 0.75, 0.4907, 0.75, 0.4907, 0.75, 0.4907, 0.75, 0.4473, 1.0, 0.4473, 0.858, 0.4473, 0.858, 0.4473, 1.0, 0.4907, 1.0, 0.4473, 1.0, 0.4473, 1.0, 0.4907, 1.0, 0.6652, 0.5976, 0.7092, 0.6243, 0.7092, 0.6257, 0.6652, 0.6524, 0.6652, 0.625, 0.625, 0.858, 0.625, 1.0, 0.5019, 1.0, 0.5019, 0.858, 0.618, 0.4821, 0.6173, 0.4961, 0.5092, 0.4992, 0.5087, 0.4855, 0.6027, 0.7796, 0.5937, 0.8482, 0.5192, 0.8497, 0.5186, 0.7779, 0.625, 0.25, 0.625, 0.392, 0.5019, 0.392, 0.5019, 0.25, 0.615, 0.6948, 0.6159, 0.7065, 0.5114, 0.7464, 0.5121, 0.7453, 0.6159, 0.5435, 0.615, 0.5552, 0.5121, 0.5047, 0.5092, 0.4992, 0.3602, 0.5376, 0.375, 0.539, 0.375, 0.711, 0.3602, 0.7128, 0.3602, 0.6252, 0.267, 0.5408, 0.125, 0.5407, 0.125, 0.5, 0.267, 0.5, 0.3587, 0.7241, 0.375, 0.7267, 0.375, 0.75, 0.3587, 0.75, 0.3587, 0.5259, 0.267, 0.5408, 0.267, 0.5, 0.2784, 0.5, 0.2899, 0.5, 0.3014, 0.5, 0.3128, 0.5, 0.3243, 0.5, 0.3357, 0.5, 0.3472, 0.5, 0.3587, 0.5, 0.125, 0.7093, 0.267, 0.7092, 0.267, 0.75, 0.125, 0.75, 0.375, 0.7267, 0.375, 0.7197, 0.4361, 0.75, 0.4361, 0.75, 0.375, 0.5303, 0.375, 0.5233, 0.4361, 0.5, 0.4361, 0.5, 0.375, 0.711, 0.375, 0.539, 0.375, 0.5495, 0.375, 0.7005, 0.267, 0.7092, 0.3587, 0.7241, 0.3587, 0.75, 0.267, 0.75, 0.2733, 0.5829, 0.3102, 0.5649, 0.3102, 0.5649, 0.2733, 0.5829, 0.6173, 0.7539, 0.618, 0.7679, 0.5087, 0.7645, 0.5114, 0.7464, 0.5937, 0.4018, 0.6027, 0.4704, 0.5186, 0.4721, 0.5192, 0.4003, 0.625, 0.5617, 0.6345, 0.5626, 0.6345, 0.6874, 0.625, 0.6883, 0.4907, 0.25, 0.4907, 0.392, 0.4907, 0.392, 0.4907, 0.25, 0.4473, 0.5, 0.4473, 0.4837, 0.4473, 0.4837, 0.4473, 0.5, 0.0, 0.0, 0.1864, 0.6471, 0.1864, 0.6471, 0.0, 0.0, 0.125, 0.6671, 0.125, 0.6749, 0.125, 0.6749, 0.125, 0.6671, 0.125, 0.7093, 0.125, 0.75, 0.125, 0.75, 0.125, 0.7093, 0.625, 0.858, 0.0, 0.0, 0.0, 0.0, 0.625, 0.858, 0.125, 0.5829, 0.125, 0.625, 0.125, 0.625, 0.125, 0.5829, 0.0, 0.0, 0.1757, 0.5731, 0.1757, 0.5731, 0.0, 0.0, 0.0, 0.0, 0.0, 0.0, 0.0, 0.0, 0.0, 0.0, 0.1641, 0.553, 0.168, 0.58, 0.168, 0.58, 0.1641, 0.553, 0.1864, 0.6471, 0.0, 0.0, 0.0, 0.0, 0.1864, 0.6471, 0.1757, 0.5731, 0.1811, 0.6101, 0.1811, 0.6101, 0.1757, 0.5731, 0.1811, 0.6101, 0.1864, 0.6471, 0.1864, 0.6471, 0.1811, 0.6101, 0.0, 0.0, 0.0, 0.0, 0.0, 0.0, 0.0, 0.0, 0.0, 0.0, 0.625, 0.858, 0.625, 0.858, 0.0, 0.0, 0.6456, 0.5621, 0.6456, 0.6879, 0.6413, 0.6977, 0.6413, 0.5523, 0.6456, 0.6879, 0.7288, 0.6541, 0.733, 0.6677, 0.6413, 0.6977, 0.7291, 0.645, 0.7291, 0.605, 0.7327, 0.5936, 0.7327, 0.6564, 0.7288, 0.5959, 0.6456, 0.5621, 0.6413, 0.5523, 0.733, 0.5823, 0.6553, 0.5795, 0.6553, 0.6705, 0.6456, 0.6879, 0.6456, 0.5621, 0.6553, 0.6705, 0.719, 0.6375, 0.7288, 0.6541, 0.6456, 0.6879, 0.719, 0.6375, 0.719, 0.6125, 0.7288, 0.5959, 0.7288, 0.6541, 0.719, 0.6125, 0.6553, 0.5795, 0.6456, 0.5621, 0.7288, 0.5959, 0.4847, 0.731, 0.5849, 0.6814, 0.625, 0.6889, 0.5019, 0.75, 0.5849, 0.5686, 0.4847, 0.519, 0.5019, 0.5, 0.625, 0.5611, 0.5849, 0.6814, 0.5849, 0.5686, 0.625, 0.5611, 0.625, 0.6889, 0.4151, 0.7121, 0.4533, 0.731, 0.4361, 0.75, 0.375, 0.7197, 0.4533, 0.519, 0.4151, 0.5379, 0.375, 0.5303, 0.4361, 0.5, 0.4151, 0.5379, 0.4151, 0.5814, 0.4151, 0.625, 0.4151, 0.6686, 0.4151, 0.7121, 0.375, 0.7197, 0.375, 0.5303, 0.4847, 0.519, 0.4533, 0.519, 0.4361, 0.5, 0.5019, 0.5, 0.4533, 0.731, 0.4847, 0.731, 0.5019, 0.75, 0.4361, 0.75, 0.476, 0.7248, 0.4604, 0.7245, 0.4604, 0.7245, 0.476, 0.7248, 0.4372, 0.5993, 0.5628, 0.5865, 0.5628, 0.5865, 0.4372, 0.5993, 0.5849, 0.6814, 0.4847, 0.731, 0.4847, 0.731, 0.5849, 0.6814, 0.5566, 0.5649, 0.476, 0.5252, 0.476, 0.5252, 0.5566, 0.5649, 0.4847, 0.731, 0.4533, 0.731, 0.4533, 0.731, 0.4847, 0.731, 0.5566, 0.6851, 0.4318, 0.6754, 0.4318, 0.6754, 0.5566, 0.6851, 0.476, 0.7248, 0.5566, 0.6851, 0.5566, 0.6851, 0.476, 0.7248, 0.4533, 0.519, 0.4847, 0.519, 0.4847, 0.519, 0.4533, 0.519, 0.4318, 0.5387, 0.4318, 0.5746, 0.4318, 0.5746, 0.4318, 0.5387, 0.5849, 0.5686, 0.4151, 0.5814, 0.4151, 0.5814, 0.5849, 0.5686, 0.4151, 0.7121, 0.4151, 0.6686, 0.4151, 0.6686, 0.4151, 0.7121, 0.4604, 0.7245, 0.476, 0.7248, 0.476, 0.7248, 0.4604, 0.7245, 0.476, 0.7248, 0.4604, 0.7245, 0.4318, 0.7113, 0.4318, 0.6754, 0.5566, 0.6851, 0.5566, 0.5649, 0.4318, 0.5746, 0.4318, 0.5387, 0.4604, 0.5255, 0.476, 0.5252, 0.5566, 0.6851, 0.476, 0.7248, 0.476, 0.7248, 0.5566, 0.6851, 0.4318, 0.5746, 0.4318, 0.5387, 0.4318, 0.5387, 0.4318, 0.5746, 0.4318, 0.7113, 0.4318, 0.6754, 0.4318, 0.6754, 0.4318, 0.7113, 0.476, 0.5252, 0.5566, 0.5649, 0.5566, 0.5649, 0.476, 0.5252, 0.4318, 0.6754, 0.5566, 0.6851, 0.5566, 0.6851, 0.4318, 0.6754, 0.4604, 0.5255, 0.476, 0.5252, 0.476, 0.5252, 0.4604, 0.5255, 0.4604, 0.7245, 0.4318, 0.7113, 0.4318, 0.7113, 0.4604, 0.7245, 0.5566, 0.5649, 0.4318, 0.5746, 0.4318, 0.5746, 0.5566, 0.5649, 0.476, 0.7248, 0.5566, 0.6851, 0.5849, 0.6814, 0.4847, 0.731, 0.5566, 0.5649, 0.476, 0.5252, 0.4847, 0.519, 0.5849, 0.5686, 0.4318, 0.7113, 0.4604, 0.7245, 0.4533, 0.731, 0.4151, 0.7121, 0.4604, 0.5255, 0.4318, 0.5387, 0.4151, 0.5379, 0.4533, 0.519, 0.4318, 0.6754, 0.4318, 0.7113, 0.4151, 0.7121, 0.4151, 0.6686, 0.476, 0.5252, 0.4604, 0.5255, 0.4533, 0.519, 0.4847, 0.519, 0.4604, 0.7245, 0.476, 0.7248, 0.4847, 0.731, 0.4533, 0.731, 0.4318, 0.5387, 0.4318, 0.5746, 0.4151, 0.5814, 0.4151, 0.5379, 0.5566, 0.6851, 0.4318, 0.6754, 0.4151, 0.6686, 0.5849, 0.6814, 0.4318, 0.5746, 0.5566, 0.5649, 0.5849, 0.5686, 0.4151, 0.5814, 0.4318, 0.5746, 0.5566, 0.5649, 0.5566, 0.5649, 0.4318, 0.5746, 0.4318, 0.7113, 0.4604, 0.7245, 0.4604, 0.7245, 0.4318, 0.7113, 0.4847, 0.519, 0.5849, 0.5686, 0.5849, 0.5686, 0.4847, 0.519, 0.4604, 0.5255, 0.4318, 0.5387, 0.4318, 0.5387, 0.4604, 0.5255, 0.4318, 0.6754, 0.4318, 0.7113, 0.4318, 0.7113, 0.4318, 0.6754, 0.4533, 0.731, 0.4151, 0.7121, 0.4151, 0.7121, 0.4533, 0.731, 0.4151, 0.5814, 0.4151, 0.5379, 0.4151, 0.5379, 0.4151, 0.5814, 0.476, 0.5252, 0.4604, 0.5255, 0.4604, 0.5255, 0.476, 0.5252, 0.4151, 0.5379, 0.4533, 0.519, 0.4533, 0.519, 0.4151, 0.5379, 0.4151, 0.6686, 0.5849, 0.6814, 0.5849, 0.6814, 0.4151, 0.6686, 0.1714, 0.5827, 0.1305, 0.5892, 0.1305, 0.5892, 0.1714, 0.5827, 0.875, 0.6679, 0.0, 0.0, 0.1864, 0.6471, 0.125, 0.6671, 0.4661, 0.9354, 0.7746, 0.7023, 0.7746, 0.7023, 0.4661, 0.9354, 0.1309, 0.6234, 0.1314, 0.6576, 0.1314, 0.6576, 0.1309, 0.6234, 0.1314, 0.6576, 0.1789, 0.6406, 0.1789, 0.6406, 0.1314, 0.6576, 0.625, 0.25, 0.125, 0.5829, 0.1757, 0.5731, 0.0, 0.0, 0.625, 0.392, 0.625, 0.25, 0.625, 0.25, 0.625, 0.392, 0.125, 0.5751, 0.125, 0.5829, 0.125, 0.5829, 0.125, 0.5751, 0.5019, 1.0, 0.625, 1.0, 0.625, 1.0, 0.5019, 1.0, 0.4473, 0.25, 0.4907, 0.25, 0.4907, 0.25, 0.4473, 0.25, 0.1864, 0.6471, 0.1811, 0.6101, 0.1811, 0.6101, 0.1864, 0.6471, 0.625, 0.25, 0.5019, 0.25, 0.5019, 0.25, 0.625, 0.25, 0.4907, 0.75, 0.4907, 0.7663, 0.4907, 0.7663, 0.4907, 0.75, 0.125, 0.5, 0.125, 0.5407, 0.125, 0.5407, 0.125, 0.5, 0.1811, 0.6101, 0.1757, 0.5731, 0.1757, 0.5731, 0.1811, 0.6101, 0.125, 0.625, 0.125, 0.6671, 0.125, 0.6671, 0.125, 0.625, 0.274, 0.682, 0.3171, 0.6974, 0.3602, 0.7128, 0.3587, 0.7241, 0.267, 0.7092, 0.375, 0.539, 0.3602, 0.5376, 0.3587, 0.5259, 0.375, 0.5233, 0.2683, 0.5684, 0.125, 0.5751, 0.125, 0.5407, 0.267, 0.5408, 0.3602, 0.7128, 0.375, 0.711, 0.375, 0.7267, 0.3587, 0.7241, 0.3602, 0.5376, 0.3143, 0.553, 0.2683, 0.5684, 0.267, 0.5408, 0.3587, 0.5259, 0.125, 0.6749, 0.274, 0.682, 0.267, 0.7092, 0.125, 0.7093, 0.375, 0.711, 0.375, 0.7005, 0.375, 0.7197, 0.375, 0.7267, 0.375, 0.5495, 0.375, 0.539, 0.375, 0.5233, 0.375, 0.5303, 0.375, 0.7005, 0.375, 0.5495, 0.375, 0.5303, 0.375, 0.7197, 0.125, 0.5751, 0.125, 0.5829, 0.125, 0.5829, 0.125, 0.5407, 0.125, 0.625, 0.125, 0.6671, 0.125, 0.6671, 0.125, 0.625, 0.125, 0.5829, 0.125, 0.625, 0.125, 0.625, 0.125, 0.5829, 0.125, 0.6671, 0.125, 0.6749, 0.125, 0.7093, 0.125, 0.6671, 0.125, 0.6749, 0.125, 0.6749, 0.125, 0.7093, 0.125, 0.7093, 0.125, 0.5751, 0.125, 0.5751, 0.125, 0.5407, 0.125, 0.5407, 0.6587, 0.5879, 0.6587, 0.6621, 0.6553, 0.6705, 0.6553, 0.5795, 0.6608, 0.5849, 0.6619, 0.5862, 0.6619, 0.5862, 0.6608, 0.5849, 0.7157, 0.6291, 0.7157, 0.6209, 0.719, 0.6125, 0.719, 0.6375, 0.7114, 0.6324, 0.7141, 0.6388, 0.7141, 0.6388, 0.7114, 0.6324, 0.6652, 0.5976, 0.6652, 0.625, 0.6652, 0.6524, 0.6587, 0.6621, 0.6587, 0.5879, 0.6652, 0.6524, 0.7092, 0.6257, 0.7157, 0.6291, 0.6587, 0.6621, 0.7092, 0.6257, 0.7092, 0.6243, 0.7157, 0.6209, 0.7157, 0.6291, 0.7092, 0.6243, 0.6652, 0.5976, 0.6587, 0.5879, 0.7157, 0.6209, 0.0, 0.0, 0.0, 0.0, 0.0, 0.0, 0.0, 0.0, 0.0, 0.0, 0.6652, 0.6524, 0.6652, 0.6524, 0.0, 0.0, 0.7092, 0.6257, 0.0, 0.0, 0.0, 0.0, 0.7092, 0.6243, 0.0, 0.0, 0.0, 0.0, 0.0, 0.0, 0.6345, 0.6874, 0.6345, 0.5626, 0.6413, 0.5523, 0.6413, 0.6977, 0.625, 0.6883, 0.6345, 0.6874, 0.6413, 0.6977, 0.625, 0.7031, 0.6345, 0.5626, 0.625, 0.5617, 0.625, 0.5469, 0.6413, 0.5523, 0.625, 0.6727, 0.625, 0.6883, 0.625, 0.7031, 0.625, 0.6889, 0.625, 0.5617, 0.625, 0.5773, 0.625, 0.5611, 0.625, 0.5469, 0.625, 0.5773, 0.625, 0.6727, 0.625, 0.6889, 0.625, 0.5611, 0.4473, 0.392, 0.4473, 0.4837, 0.4361, 0.4837, 0.4361, 0.4722, 0.4361, 0.4607, 0.4361, 0.4493, 0.4361, 0.4378, 0.4361, 0.4264, 0.4361, 0.4149, 0.4361, 0.4034, 0.4361, 0.392, 0.4473, 0.75, 0.4473, 0.7663, 0.4361, 0.7663, 0.4361, 0.75, 0.4907, 1.0, 0.4907, 0.858, 0.5019, 0.858, 0.5019, 1.0, 0.4907, 0.4837, 0.4907, 0.392, 0.5019, 0.392, 0.5019, 0.4837, 0.4907, 0.7663, 0.4907, 0.75, 0.5019, 0.75, 0.5019, 0.7663, 0.4907, 0.392, 0.4907, 0.25, 0.5019, 0.25, 0.5019, 0.392, 0.4907, 0.75, 0.4907, 0.75, 0.5019, 0.75, 0.5019, 0.75, 0.4907, 0.5, 0.4907, 0.5, 0.5019, 0.5, 0.5019, 0.5, 0.4907, 0.5, 0.4907, 0.4837, 0.5019, 0.4837, 0.5019, 0.5, 0.4907, 0.858, 0.4907, 0.7663, 0.5019, 0.7663, 0.5019, 0.858, 0.4473, 0.25, 0.4473, 0.392, 0.4361, 0.392, 0.4361, 0.25, 0.4473, 0.7663, 0.4473, 0.858, 0.4361, 0.858, 0.4361, 0.7663, 0.4473, 0.4837, 0.4473, 0.5, 0.4361, 0.5, 0.4361, 0.4837, 0.4473, 0.858, 0.4473, 1.0, 0.4361, 1.0, 0.4361, 0.858, 0.4473, 0.75, 0.4473, 0.75, 0.4361, 0.75, 0.4361, 0.75, 0.4473, 0.5, 0.4473, 0.5, 0.4361, 0.5, 0.4361, 0.5, 0.4473, 0.5, 0.4907, 0.5, 0.5019, 0.5, 0.4361, 0.5, 0.4907, 0.75, 0.4473, 0.75, 0.4361, 0.75, 0.5019, 0.75, 0.4473, 1.0, 0.4473, 1.0, 0.4361, 1.0, 0.4361, 1.0, 0.4907, 0.25, 0.4473, 0.25, 0.4361, 0.25, 0.5019, 0.25, 0.4473, 1.0, 0.4907, 1.0, 0.5019, 1.0, 0.4361, 1.0, 0.4907, 1.0, 0.4907, 1.0, 0.5019, 1.0, 0.5019, 1.0, 0.4473, 0.25, 0.4473, 0.25, 0.4361, 0.25, 0.4361, 0.25, 0.4907, 0.25, 0.4907, 0.25, 0.5019, 0.25, 0.5019, 0.25, 0.4473, 0.25, 0.4473, 0.25, 0.4473, 0.25, 0.4473, 0.25, 0.4473, 0.858, 0.4473, 0.7663, 0.4473, 0.7663, 0.4473, 0.7778, 0.4473, 0.7893, 0.4473, 0.8007, 0.4473, 0.8236, 0.4473, 0.8351, 0.4473, 0.8466, 0.4473, 0.858, 0.4473, 0.5, 0.4473, 0.5, 0.4473, 0.5, 0.4473, 0.5, 0.4907, 0.75, 0.4907, 0.7663, 0.4907, 0.7663, 0.4907, 0.75, 0.4907, 1.0, 0.4907, 1.0, 0.4907, 1.0, 0.4907, 1.0, 0.4907, 0.4837, 0.4907, 0.5, 0.4907, 0.5, 0.4907, 0.4837, 0.4473, 0.75, 0.4473, 0.75, 0.4473, 0.75, 0.4473, 0.75, 0.4907, 0.5, 0.4907, 0.5, 0.4907, 0.5, 0.4907, 0.5, 0.4473, 0.4837, 0.4473, 0.4722, 0.4473, 0.4607, 0.4473, 0.4493, 0.4473, 0.4378, 0.4473, 0.4264, 0.4473, 0.4149, 0.4473, 0.4034, 0.4473, 0.392, 0.4473, 0.392, 0.4473, 0.4034, 0.4473, 0.4149, 0.4473, 0.4264, 0.4473, 0.4493, 0.4473, 0.4607, 0.4473, 0.4722, 0.4473, 0.4837, 0.4473, 0.75, 0.4907, 0.75, 0.4907, 0.75, 0.4473, 0.75, 0.4473, 0.25, 0.4473, 0.25, 0.4473, 0.25, 0.4473, 0.25, 0.4473, 0.4837, 0.4473, 0.392, 0.4473, 0.392, 0.4473, 0.4034, 0.4473, 0.4149, 0.4473, 0.4264, 0.4473, 0.4378, 0.4473, 0.4493, 0.4473, 0.4607, 0.4473, 0.4722, 0.4473, 0.4837, 0.4473, 0.5, 0.4473, 0.5, 0.4473, 0.5, 0.4473, 0.5, 0.4907, 0.4837, 0.4907, 0.5, 0.4907, 0.5, 0.4907, 0.4837, 0.4907, 0.25, 0.4907, 0.25, 0.4907, 0.25, 0.4907, 0.25, 0.4473, 0.7663, 0.4473, 0.75, 0.4473, 0.75, 0.4473, 0.7663, 0.4907, 0.5, 0.4473, 0.5, 0.4473, 0.5, 0.4907, 0.5, 0.4907, 0.7663, 0.4907, 0.858, 0.4907, 0.858, 0.4907, 0.7663, 0.4907, 0.858, 0.4907, 1.0, 0.4907, 1.0, 0.4907, 0.858, 0.4473, 0.75, 0.4907, 0.75, 0.4907, 0.75, 0.4473, 0.75, 0.4473, 0.392, 0.4473, 0.25, 0.4473, 0.25, 0.4473, 0.392, 0.4907, 0.392, 0.4907, 0.4837, 0.4907, 0.4837, 0.4907, 0.392, 0.4473, 1.0, 0.4473, 1.0, 0.4473, 1.0, 0.4473, 1.0, 0.4473, 0.858, 0.4473, 0.7663, 0.4473, 0.7663, 0.4473, 0.858, 0.4473, 0.858, 0.4527, 0.858, 0.4581, 0.858, 0.4636, 0.858, 0.469, 0.858, 0.4744, 0.858, 0.4798, 0.858, 0.4853, 0.858, 0.4907, 0.858, 0.4907, 1.0, 0.4473, 1.0, 0.4907, 0.75, 0.4473, 0.75, 0.4473, 0.75, 0.4907, 0.75, 0.4853, 0.8466, 0.4907, 0.8466, 0.4907, 0.858, 0.4853, 0.858, 0.4473, 0.75, 0.4907, 0.75, 0.4907, 0.7663, 0.4853, 0.7663, 0.4798, 0.7663, 0.4744, 0.7663, 0.469, 0.7663, 0.4636, 0.7663, 0.4581, 0.7663, 0.4527, 0.7663, 0.4473, 0.7663, 0.4473, 1.0, 0.4907, 1.0, 0.4907, 1.0, 0.4473, 1.0, 0.4473, 1.0, 0.4473, 1.0, 0.4473, 1.0, 0.4473, 1.0, 0.4473, 0.7663, 0.4473, 0.75, 0.4473, 0.75, 0.4473, 0.7663, 0.4907, 0.858, 0.4907, 1.0, 0.4907, 1.0, 0.4907, 0.858, 0.4907, 0.7663, 0.4907, 0.858, 0.4907, 0.858, 0.4907, 0.8466, 0.4907, 0.8351, 0.4907, 0.8236, 0.4907, 0.8007, 0.4907, 0.7893, 0.4907, 0.7778, 0.4907, 0.7663, 0.4907, 0.75, 0.4907, 0.75, 0.4907, 0.75, 0.4907, 0.75, 0.4473, 1.0, 0.4473, 0.858, 0.4473, 0.858, 0.4473, 1.0, 0.4907, 1.0, 0.4473, 1.0, 0.4473, 1.0, 0.4907, 1.0, 0.4473, 0.4837, 0.4527, 0.4837, 0.4581, 0.4837, 0.4636, 0.4837, 0.469, 0.4837, 0.4744, 0.4837, 0.4798, 0.4837, 0.4853, 0.4837, 0.4907, 0.4837, 0.4907, 0.5, 0.4473, 0.5, 0.4473, 0.25, 0.4907, 0.25, 0.4907, 0.392, 0.4853, 0.392, 0.4798, 0.392, 0.4744, 0.392, 0.469, 0.392, 0.4636, 0.392, 0.4581, 0.392, 0.4527, 0.392, 0.4473, 0.392, 0.4473, 0.5, 0.4907, 0.5, 0.4907, 0.5, 0.4473, 0.5, 0.4853, 0.4722, 0.4907, 0.4722, 0.4907, 0.4837, 0.4853, 0.4837, 0.4907, 0.25, 0.4473, 0.25, 0.4473, 0.25, 0.4907, 0.25, 0.4907, 0.25, 0.4907, 0.392, 0.4907, 0.392, 0.4907, 0.25, 0.4473, 0.5, 0.4473, 0.4837, 0.4473, 0.4837, 0.4473, 0.5, 0.4473, 0.25, 0.4907, 0.25, 0.4907, 0.25, 0.4473, 0.25, 0.4907, 0.5, 0.4473, 0.5, 0.4473, 0.5, 0.4907, 0.5, 0.4907, 0.25, 0.4907, 0.25, 0.4907, 0.25, 0.4907, 0.25, 0.4907, 0.392, 0.4907, 0.4837, 0.4907, 0.4837, 0.4907, 0.4722, 0.4907, 0.4607, 0.4907, 0.4493, 0.4907, 0.4264, 0.4907, 0.4149, 0.4907, 0.4034, 0.4907, 0.392, 0.4473, 0.392, 0.4473, 0.25, 0.4473, 0.25, 0.4473, 0.392, 0.5019, 0.858, 0.5019, 0.7663, 0.5019, 0.7663, 0.5019, 0.858, 0.5937, 0.4018, 0.5192, 0.4003, 0.512, 0.3942, 0.615, 0.3941, 0.5019, 0.392, 0.625, 0.392, 0.625, 0.392, 0.5019, 0.392, 0.5019, 0.7663, 0.625, 0.77, 0.625, 0.77, 0.5019, 0.7663, 0.625, 0.858, 0.5937, 0.8482, 0.615, 0.8559, 0.625, 0.858, 0.6027, 0.4704, 0.625, 0.48, 0.625, 0.48, 0.617, 0.478, 0.5192, 0.8497, 0.5937, 0.8482, 0.615, 0.8559, 0.512, 0.8558, 0.5937, 0.8482, 0.6027, 0.7796, 0.617, 0.772, 0.615, 0.8559, 0.625, 0.392, 0.0, 0.0, 0.0, 0.0, 0.625, 0.392, 0.7291, 0.605, 0.7291, 0.645, 0.7288, 0.6541, 0.7288, 0.5959, 0.7291, 0.645, 0.7327, 0.6564, 0.733, 0.6677, 0.7288, 0.6541, 0.7327, 0.5936, 0.7291, 0.605, 0.7288, 0.5959, 0.733, 0.5823, 0.615, 0.8559, 0.617, 0.772, 0.625, 0.77, 0.625, 0.858, 0.617, 0.478, 0.615, 0.3941, 0.625, 0.392, 0.625, 0.48, 0.733, 0.5823, 0.6413, 0.5523, 0.6413, 0.5523, 0.733, 0.5823, 0.625, 0.48, 0.6027, 0.4704, 0.617, 0.478, 0.625, 0.48, 0.6027, 0.4704, 0.5937, 0.4018, 0.615, 0.3941, 0.617, 0.478, 0.6027, 0.7796, 0.625, 0.77, 0.625, 0.77, 0.617, 0.772, 0.6413, 0.6977, 0.733, 0.6677, 0.733, 0.6677, 0.6413, 0.6977, 0.5937, 0.4018, 0.625, 0.392, 0.625, 0.392, 0.615, 0.3941, 0.875, 0.6679, 0.0, 0.0, 0.0, 0.0, 0.875, 0.6679, 0.625, 0.25, 0.0, 0.0, 0.0, 0.0, 0.625, 0.392, 0.625, 0.858, 0.0, 0.0, 0.0, 0.0, 0.875, 0.6679, 0.0, 0.0, 0.625, 0.25, 0.625, 0.25, 0.0, 0.0, 0.625, 1.0, 0.625, 1.0, 0.625, 1.0, 0.625, 1.0, 0.0, 0.0, 0.0, 0.0, 0.0, 0.0, 0.0, 0.0, 0.0, 0.0, 0.875, 0.6679, 0.875, 0.6679, 0.0, 0.0, 0.625, 0.25, 0.0, 0.0, 0.0, 0.0, 0.625, 0.25, 0.625, 0.25, 0.625, 0.25, 0.625, 0.25, 0.625, 0.25, 0.0, 0.0, 0.625, 0.392, 0.625, 0.392, 0.0, 0.0, 0.625, 1.0, 0.625, 0.858, 0.625, 0.858, 0.625, 1.0, 0.0, 0.0, 0.0, 0.0, 0.0, 0.0, 0.0, 0.0, 0.625, 0.858, 0.625, 0.392, 0.0, 0.0, 0.0, 0.0, 0.7327, 0.6564, 0.7327, 0.5936, 0.733, 0.5823, 0.733, 0.6677, 0.7327, 0.6564, 0.7327, 0.5936, 0.7327, 0.5936, 0.7327, 0.6564, 0.7327, 0.5936, 0.733, 0.5823, 0.733, 0.5823, 0.7327, 0.5936, 0.0, 0.0, 0.0, 0.0, 0.0, 0.0, 0.0, 0.0, 0.733, 0.6677, 0.7327, 0.6564, 0.7327, 0.6564, 0.733, 0.6677, 0.51, 0.4812, 0.617, 0.478, 0.625, 0.48, 0.5019, 0.4837, 0.512, 0.8558, 0.615, 0.8559, 0.625, 0.858, 0.5019, 0.858, 0.615, 0.3941, 0.512, 0.3942, 0.5019, 0.392, 0.625, 0.392, 0.512, 0.3942, 0.51, 0.4812, 0.5019, 0.4837, 0.5019, 0.392, 0.617, 0.772, 0.51, 0.7688, 0.5019, 0.7663, 0.625, 0.77, 0.51, 0.7688, 0.512, 0.8558, 0.5019, 0.858, 0.5019, 0.7663, 0.5192, 0.4003, 0.5186, 0.4721, 0.51, 0.4812, 0.512, 0.3942, 0.625, 0.48, 0.5019, 0.4837, 0.5019, 0.4837, 0.625, 0.48, 0.5937, 0.8482, 0.625, 0.858, 0.625, 0.858, 0.615, 0.8559, 0.625, 0.392, 0.5937, 0.4018, 0.615, 0.3941, 0.625, 0.392, 0.5019, 0.4837, 0.5019, 0.392, 0.5019, 0.392, 0.5019, 0.4837, 0.6027, 0.7796, 0.5186, 0.7779, 0.51, 0.7688, 0.617, 0.772, 0.625, 0.858, 0.5019, 0.858, 0.5019, 0.858, 0.625, 0.858, 0.5186, 0.7779, 0.5192, 0.8497, 0.512, 0.8558, 0.51, 0.7688, 0.625, 0.77, 0.6027, 0.7796, 0.617, 0.772, 0.625, 0.77, 0.5186, 0.4721, 0.6027, 0.4704, 0.617, 0.478, 0.51, 0.4812, 0.5019, 0.5, 0.5019, 0.5, 0.5019, 0.5, 0.5019, 0.5, 0.6159, 0.7065, 0.615, 0.6948, 0.615, 0.6948, 0.6159, 0.7065, 0.625, 0.77, 0.5019, 0.7663, 0.5019, 0.7663, 0.625, 0.77, 0.625, 0.5611, 0.5019, 0.5, 0.5019, 0.5, 0.625, 0.5611, 0.615, 0.6948, 0.5121, 0.7453, 0.5121, 0.7453, 0.615, 0.6948, 0.5019, 0.7663, 0.5019, 0.75, 0.5019, 0.75, 0.5019, 0.7663, 0.5087, 0.7645, 0.618, 0.7679, 0.618, 0.7679, 0.5087, 0.7645, 0.625, 0.5469, 0.625, 0.5611, 0.625, 0.5611, 0.625, 0.5469, 0.5114, 0.7464, 0.5087, 0.7645, 0.5087, 0.7645, 0.5114, 0.7464, 0.5087, 0.4855, 0.5092, 0.4992, 0.5092, 0.4992, 0.5087, 0.4855, 0.5019, 0.75, 0.5019, 0.75, 0.5019, 0.75, 0.5019, 0.75, 0.6173, 0.4961, 0.618, 0.4821, 0.618, 0.4821, 0.6173, 0.4961, 0.618, 0.7679, 0.6173, 0.7539, 0.625, 0.7544, 0.625, 0.77, 0.618, 0.4821, 0.5087, 0.4855, 0.5019, 0.4837, 0.625, 0.48, 0.6173, 0.4961, 0.618, 0.4821, 0.625, 0.48, 0.625, 0.4956, 0.5114, 0.7464, 0.5087, 0.7645, 0.5019, 0.7663, 0.5019, 0.75, 0.615, 0.6948, 0.5121, 0.7453, 0.5019, 0.75, 0.625, 0.6889, 0.6159, 0.7065, 0.615, 0.6948, 0.625, 0.6889, 0.625, 0.7031, 0.5121, 0.7453, 0.5114, 0.7464, 0.5019, 0.75, 0.5019, 0.75, 0.615, 0.5552, 0.6159, 0.5435, 0.625, 0.5469, 0.625, 0.5611, 0.5121, 0.5047, 0.615, 0.5552, 0.625, 0.5611, 0.5019, 0.5, 0.5092, 0.4992, 0.5121, 0.5047, 0.5019, 0.5, 0.5019, 0.5, 0.5087, 0.4855, 0.5092, 0.4992, 0.5019, 0.5, 0.5019, 0.4837, 0.5087, 0.7645, 0.618, 0.7679, 0.625, 0.77, 0.5019, 0.7663, 0.625, 0.7031, 0.6413, 0.6977, 0.6413, 0.6977, 0.625, 0.7031, 0.5121, 0.7453, 0.5114, 0.7464, 0.5114, 0.7464, 0.5121, 0.7453, 0.6413, 0.5523, 0.625, 0.5469, 0.625, 0.5469, 0.6413, 0.5523, 0.5019, 0.4837, 0.625, 0.48, 0.625, 0.48, 0.5019, 0.4837, 0.615, 0.5552, 0.6159, 0.5435, 0.6159, 0.5435, 0.615, 0.5552, 0.5019, 0.5, 0.5019, 0.4837, 0.5019, 0.4837, 0.5019, 0.5, 0.618, 0.7679, 0.6173, 0.7539, 0.6173, 0.7539, 0.618, 0.7679, 0.5019, 0.75, 0.625, 0.6889, 0.625, 0.6889, 0.5019, 0.75, 0.5121, 0.5047, 0.615, 0.5552, 0.615, 0.5552, 0.5121, 0.5047, 0.618, 0.4821, 0.5087, 0.4855, 0.5087, 0.4855, 0.618, 0.4821, 0.625, 0.6889, 0.625, 0.7031, 0.625, 0.7031, 0.625, 0.6889, 0.5092, 0.4992, 0.5121, 0.5047, 0.5121, 0.5047, 0.5092, 0.4992, 0.625, 0.6803, 0.625, 0.5697, 0.625, 0.5617, 0.625, 0.6883, 0.625, 0.6678, 0.625, 0.6803, 0.625, 0.6883, 0.625, 0.6727, 0.625, 0.5697, 0.625, 0.5822, 0.625, 0.5773, 0.625, 0.5617, 0.625, 0.5822, 0.625, 0.6678, 0.625, 0.6727, 0.625, 0.5773, 0.625, 0.5697, 0.625, 0.6803, 0.625, 0.6678, 0.625, 0.5822, 0.625, 0.5697, 0.625, 0.6803, 0.625, 0.6803, 0.625, 0.5697, 0.625, 0.6678, 0.625, 0.5822, 0.625, 0.5822, 0.625, 0.6678, 0.625, 0.6803, 0.625, 0.6678, 0.625, 0.6678, 0.625, 0.6803, 0.6619, 0.6638, 0.7141, 0.6388, 0.719, 0.6375, 0.6553, 0.6705, 0.7141, 0.6112, 0.6619, 0.5862, 0.6553, 0.5795, 0.719, 0.6125, 0.7114, 0.6324, 0.6608, 0.6651, 0.6587, 0.6621, 0.7157, 0.6291, 0.6608, 0.5849, 0.7114, 0.6176, 0.7157, 0.6209, 0.6587, 0.5879, 0.6619, 0.5862, 0.6608, 0.5849, 0.6587, 0.5879, 0.6553, 0.5795, 0.6608, 0.6651, 0.6619, 0.6638, 0.6553, 0.6705, 0.6587, 0.6621, 0.7141, 0.6388, 0.7114, 0.6324, 0.7157, 0.6291, 0.719, 0.6375, 0.7114, 0.6176, 0.7141, 0.6112, 0.719, 0.6125, 0.7157, 0.6209, 0.6608, 0.6651, 0.7114, 0.6324, 0.7141, 0.6388, 0.6619, 0.6638, 0.7114, 0.6176, 0.6608, 0.5849, 0.6619, 0.5862, 0.7141, 0.6112, 0.6608, 0.6651, 0.7114, 0.6324, 0.7114, 0.6324, 0.6608, 0.6651, 0.7141, 0.6388, 0.6619, 0.6638, 0.6619, 0.6638, 0.7141, 0.6388, 0.7141, 0.6112, 0.7114, 0.6176, 0.7114, 0.6176, 0.7141, 0.6112, 0.6619, 0.6638, 0.6608, 0.6651, 0.6608, 0.6651, 0.6619, 0.6638, 0.7114, 0.6176, 0.6608, 0.5849, 0.6608, 0.5849, 0.7114, 0.6176, 0.6619, 0.5862, 0.7141, 0.6112, 0.7141, 0.6112, 0.6619, 0.5862, 0.7746, 0.7023, 0.4661, 0.9354, 0.5019, 1.0, 0.875, 0.6679, 0.4834, 0.2665, 0.5727, 0.2755, 0.625, 0.25, 0.5019, 0.25, 0.1682, 0.514, 0.4123, 0.286, 0.4361, 0.25, 0.125, 0.5407, 0.1892, 0.7694, 0.1515, 0.7092, 0.125, 0.7093, 0.125, 0.75, 0.1574, 0.5502, 0.1682, 0.514, 0.125, 0.5407, 0.125, 0.5829, 0.4123, 0.286, 0.4834, 0.2665, 0.5019, 0.25, 0.4361, 0.25, 0.4661, 0.9354, 0.1892, 0.7694, 0.125, 0.75, 0.5019, 1.0, 0.1314, 0.6576, 0.1309, 0.6234, 0.125, 0.625, 0.125, 0.6671, 0.1309, 0.6234, 0.1305, 0.5892, 0.125, 0.5829, 0.125, 0.625, 0.1515, 0.7092, 0.1614, 0.6814, 0.125, 0.6671, 0.125, 0.7093, 0.5727, 0.2755, 0.1574, 0.5502, 0.125, 0.5829, 0.625, 0.25, 0.1614, 0.6814, 0.7746, 0.7023, 0.875, 0.6679, 0.125, 0.6671, 0.1751, 0.6117, 0.1789, 0.6406, 0.1864, 0.6471, 0.1811, 0.6101, 0.1714, 0.5827, 0.1751, 0.6117, 0.1811, 0.6101, 0.1757, 0.5731, 0.1789, 0.6406, 0.1314, 0.6576, 0.125, 0.6671, 0.1864, 0.6471, 0.1305, 0.5892, 0.1714, 0.5827, 0.1757, 0.5731, 0.125, 0.5829, 0.4834, 0.2665, 0.4123, 0.286, 0.1682, 0.514, 0.1574, 0.5502, 0.5727, 0.2755, 0.7746, 0.7023, 0.1614, 0.6814, 0.1515, 0.7092, 0.1892, 0.7694, 0.4661, 0.9354, 0.1789, 0.6406, 0.1751, 0.6117, 0.1309, 0.6234, 0.1314, 0.6576, 0.1751, 0.6117, 0.1714, 0.5827, 0.1305, 0.5892, 0.1309, 0.6234, 0.1305, 0.5892, 0.1309, 0.6234, 0.1309, 0.6234, 0.1305, 0.5892, 0.5727, 0.2755, 0.4834, 0.2665, 0.4834, 0.2665, 0.5727, 0.2755, 0.1614, 0.6814, 0.1515, 0.7092, 0.1515, 0.7092, 0.1614, 0.6814, 0.4123, 0.286, 0.1682, 0.514, 0.1682, 0.514, 0.4123, 0.286, 0.1574, 0.5502, 0.5727, 0.2755, 0.5727, 0.2755, 0.1574, 0.5502, 0.1515, 0.7092, 0.1892, 0.7694, 0.1892, 0.7694, 0.1515, 0.7092, 0.7746, 0.7023, 0.1614, 0.6814, 0.1614, 0.6814, 0.7746, 0.7023, 0.1682, 0.514, 0.1574, 0.5502, 0.1574, 0.5502, 0.1682, 0.514, 0.1789, 0.6406, 0.1751, 0.6117, 0.1751, 0.6117, 0.1789, 0.6406, 0.4834, 0.2665, 0.4123, 0.286, 0.4123, 0.286, 0.4834, 0.2665, 0.1751, 0.6117, 0.1714, 0.5827, 0.1714, 0.5827, 0.1751, 0.6117, 0.1892, 0.7694, 0.4661, 0.9354, 0.4661, 0.9354, 0.1892, 0.7694, 0.321, 0.6895, 0.32, 0.634, 0.32, 0.634, 0.321, 0.6895, 0.276, 0.6406, 0.3118, 0.6353, 0.3118, 0.6353, 0.276, 0.6406, 0.32, 0.634, 0.3561, 0.6328, 0.3561, 0.6328, 0.32, 0.634, 0.3157, 0.6252, 0.3602, 0.6252, 0.3561, 0.6328, 0.32, 0.634, 0.3602, 0.6252, 0.3602, 0.7128, 0.3562, 0.7033, 0.3561, 0.6328, 0.3602, 0.7128, 0.3171, 0.6974, 0.321, 0.6895, 0.3562, 0.7033, 0.3171, 0.6974, 0.3157, 0.6252, 0.32, 0.634, 0.321, 0.6895, 0.2712, 0.6252, 0.3157, 0.6252, 0.3118, 0.6353, 0.276, 0.6406, 0.3157, 0.6252, 0.3171, 0.6974, 0.3129, 0.6854, 0.3118, 0.6353, 0.3171, 0.6974, 0.274, 0.682, 0.2773, 0.6675, 0.3129, 0.6854, 0.274, 0.682, 0.2712, 0.6252, 0.276, 0.6406, 0.2773, 0.6675, 0.2683, 0.5684, 0.3143, 0.553, 0.3102, 0.5649, 0.2733, 0.5829, 0.3143, 0.553, 0.3157, 0.6252, 0.3113, 0.6151, 0.3102, 0.5649, 0.3157, 0.6252, 0.2712, 0.6252, 0.2746, 0.6098, 0.3113, 0.6151, 0.2712, 0.6252, 0.2683, 0.5684, 0.2733, 0.5829, 0.2746, 0.6098, 0.3143, 0.553, 0.3602, 0.5376, 0.356, 0.5471, 0.3187, 0.5609, 0.3602, 0.5376, 0.3602, 0.6252, 0.3561, 0.6176, 0.356, 0.5471, 0.3602, 0.6252, 0.3157, 0.6252, 0.3197, 0.6164, 0.3561, 0.6176, 0.3157, 0.6252, 0.3143, 0.553, 0.3187, 0.5609, 0.3197, 0.6164, 0.32, 0.634, 0.3561, 0.6328, 0.3562, 0.7033, 0.321, 0.6895, 0.276, 0.6406, 0.3118, 0.6353, 0.3129, 0.6854, 0.2773, 0.6675, 0.2733, 0.5829, 0.3102, 0.5649, 0.3113, 0.6151, 0.2746, 0.6098, 0.3187, 0.5609, 0.356, 0.5471, 0.3561, 0.6176, 0.3197, 0.6164, 0.2773, 0.6675, 0.276, 0.6406, 0.276, 0.6406, 0.2773, 0.6675, 0.3187, 0.5609, 0.356, 0.5471, 0.356, 0.5471, 0.3187, 0.5609, 0.3561, 0.6328, 0.3562, 0.7033, 0.3562, 0.7033, 0.3561, 0.6328, 0.2746, 0.6098, 0.2733, 0.5829, 0.2733, 0.5829, 0.2746, 0.6098, 0.3118, 0.6353, 0.3129, 0.6854, 0.3129, 0.6854, 0.3118, 0.6353, 0.3197, 0.6164, 0.3187, 0.5609, 0.3187, 0.5609, 0.3197, 0.6164, 0.3562, 0.7033, 0.321, 0.6895, 0.321, 0.6895, 0.3562, 0.7033, 0.3102, 0.5649, 0.3113, 0.6151, 0.3113, 0.6151, 0.3102, 0.5649, 0.3129, 0.6854, 0.2773, 0.6675, 0.2773, 0.6675, 0.3129, 0.6854, 0.356, 0.5471, 0.3561, 0.6176, 0.3561, 0.6176, 0.356, 0.5471, 0.3113, 0.6151, 0.2746, 0.6098, 0.2746, 0.6098, 0.3113, 0.6151, 0.3561, 0.6176, 0.3197, 0.6164, 0.3197, 0.6164, 0.3561, 0.6176, 0.125, 0.5751, 0.2683, 0.5684, 0.2543, 0.5802, 0.1396, 0.5856, 0.2683, 0.5684, 0.2712, 0.6252, 0.2564, 0.6252, 0.2543, 0.5802, 0.2712, 0.6252, 0.274, 0.682, 0.2585, 0.6702, 0.2564, 0.6252, 0.274, 0.682, 0.125, 0.6749, 0.1399, 0.6645, 0.2585, 0.6702, 0.125, 0.6749, 0.125, 0.6671, 0.1399, 0.6696, 0.1399, 0.6645, 0.125, 0.6671, 0.125, 0.625, 0.1397, 0.625, 0.1399, 0.6696, 0.125, 0.625, 0.125, 0.5829, 0.1395, 0.5805, 0.1397, 0.625, 0.125, 0.5829, 0.125, 0.5751, 0.1396, 0.5856, 0.1395, 0.5805, 0.1396, 0.5856, 0.2543, 0.5802, 0.2564, 0.6252, 0.2585, 0.6702, 0.1399, 0.6645, 0.1399, 0.6696, 0.1397, 0.625, 0.1395, 0.5805, 0.1399, 0.6696, 0.1397, 0.625, 0.1397, 0.625, 0.1399, 0.6696, 0.2585, 0.6702, 0.1399, 0.6645, 0.1399, 0.6645, 0.2585, 0.6702, 0.2543, 0.5802, 0.2564, 0.6252, 0.2564, 0.6252, 0.2543, 0.5802, 0.1396, 0.5856, 0.2543, 0.5802, 0.2543, 0.5802, 0.1396, 0.5856, 0.1397, 0.625, 0.1395, 0.5805, 0.1395, 0.5805, 0.1397, 0.625, 0.1399, 0.6645, 0.1399, 0.6696, 0.1399, 0.6696, 0.1399, 0.6645, 0.2564, 0.6252, 0.2585, 0.6702, 0.2585, 0.6702, 0.2564, 0.6252, 0.1864, 0.6471, 0.0, 0.0, 0.01719, 0.05879, 0.168, 0.58, 0.0, 0.0, 0.0, 0.0, 0.0167, 0.05539, 0.01719, 0.05879, 0.0, 0.0, 0.1757, 0.5731, 0.1603, 0.526, 0.0167, 0.05539, 0.1757, 0.5731, 0.1811, 0.6101, 0.1641, 0.553, 0.1603, 0.526, 0.1811, 0.6101, 0.1864, 0.6471, 0.168, 0.58, 0.1641, 0.553, 0.168, 0.58, 0.01719, 0.05879, 0.0167, 0.05539, 0.1603, 0.526, 0.1641, 0.553, 0.1603, 0.526, 0.1641, 0.553, 0.1641, 0.553, 0.1603, 0.526, 0.01719, 0.05879, 0.0167, 0.05539, 0.0167, 0.05539, 0.01719, 0.05879, 0.168, 0.58, 0.01719, 0.05879, 0.01719, 0.05879, 0.168, 0.58, 0.0167, 0.05539, 0.1603, 0.526, 0.1603, 0.526, 0.0167, 0.05539, 0.5849, 0.6814, 0.4151, 0.6686, 0.4372, 0.6507, 0.5628, 0.6635, 0.4151, 0.6686, 0.4151, 0.625, 0.4372, 0.625, 0.4372, 0.6507, 0.4151, 0.625, 0.4151, 0.5814, 0.4372, 0.5993, 0.4372, 0.625, 0.4151, 0.5814, 0.5849, 0.5686, 0.5628, 0.5865, 0.4372, 0.5993, 0.5849, 0.5686, 0.5849, 0.6814, 0.5628, 0.6635, 0.5628, 0.5865, 0.5628, 0.6635, 0.4372, 0.6507, 0.4372, 0.625, 0.4372, 0.5993, 0.5628, 0.5865, 0.4372, 0.6507, 0.4372, 0.625, 0.4372, 0.625, 0.4372, 0.6507, 0.5628, 0.6635, 0.4372, 0.6507, 0.4372, 0.6507, 0.5628, 0.6635, 0.4372, 0.625, 0.4372, 0.5993, 0.4372, 0.5993, 0.4372, 0.625, 0.5628, 0.5865, 0.5628, 0.6635, 0.5628, 0.6635, 0.5628, 0.5865, 0.4636, 0.4722, 0.469, 0.4722, 0.469, 0.4837, 0.4636, 0.4837, 0.4744, 0.4034, 0.4798, 0.4034, 0.4798, 0.4149, 0.4744, 0.4149, 0.4853, 0.4034, 0.4907, 0.4034, 0.4907, 0.4149, 0.4853, 0.4149, 0.4527, 0.4034, 0.4581, 0.4034, 0.4581, 0.4149, 0.4527, 0.4149, 0.4636, 0.4034, 0.469, 0.4034, 0.469, 0.4149, 0.4636, 0.4149, 0.4527, 0.4722, 0.4581, 0.4722, 0.4581, 0.4837, 0.4527, 0.4837, 0.4527, 0.4493, 0.4581, 0.4493, 0.4581, 0.4607, 0.4527, 0.4607, 0.4636, 0.4493, 0.469, 0.4493, 0.469, 0.4607, 0.4636, 0.4607, 0.4744, 0.4722, 0.4798, 0.4722, 0.4798, 0.4837, 0.4744, 0.4837, 0.4744, 0.4493, 0.4798, 0.4493, 0.4798, 0.4607, 0.4744, 0.4607, 0.4853, 0.4493, 0.4907, 0.4493, 0.4907, 0.4607, 0.4853, 0.4607, 0.4798, 0.4493, 0.4853, 0.4493, 0.4853, 0.4607, 0.4798, 0.4607, 0.4744, 0.4272, 0.4798, 0.4272, 0.4798, 0.4272, 0.4744, 0.4272, 0.469, 0.4493, 0.4744, 0.4493, 0.4744, 0.4607, 0.469, 0.4607, 0.469, 0.4722, 0.4744, 0.4722, 0.4744, 0.4837, 0.469, 0.4837, 0.469, 0.4607, 0.4744, 0.4607, 0.4744, 0.4722, 0.469, 0.4722, 0.4744, 0.4607, 0.4798, 0.4607, 0.4798, 0.4722, 0.4744, 0.4722, 0.4581, 0.4493, 0.4636, 0.4493, 0.4636, 0.4607, 0.4581, 0.4607, 0.4473, 0.4493, 0.4527, 0.4493, 0.4527, 0.4607, 0.4473, 0.4607, 0.4473, 0.4722, 0.4527, 0.4722, 0.4527, 0.4837, 0.4473, 0.4837, 0.4473, 0.4607, 0.4527, 0.4607, 0.4527, 0.4722, 0.4473, 0.4722, 0.4527, 0.4607, 0.4581, 0.4607, 0.4581, 0.4722, 0.4527, 0.4722, 0.4581, 0.4034, 0.4636, 0.4034, 0.4636, 0.4149, 0.4581, 0.4149, 0.4581, 0.392, 0.4636, 0.392, 0.4636, 0.4034, 0.4581, 0.4034, 0.4636, 0.392, 0.469, 0.392, 0.469, 0.4034, 0.4636, 0.4034, 0.4473, 0.4034, 0.4527, 0.4034, 0.4527, 0.4149, 0.4473, 0.4149, 0.4473, 0.392, 0.4527, 0.392, 0.4527, 0.4034, 0.4473, 0.4034, 0.4527, 0.392, 0.4581, 0.392, 0.4581, 0.4034, 0.4527, 0.4034, 0.4473, 0.4149, 0.4527, 0.4149, 0.4527, 0.4264, 0.4473, 0.4264, 0.4527, 0.4149, 0.4581, 0.4149, 0.4581, 0.4264, 0.4527, 0.4264, 0.4798, 0.4034, 0.4853, 0.4034, 0.4853, 0.4149, 0.4798, 0.4149, 0.4798, 0.392, 0.4853, 0.392, 0.4853, 0.4034, 0.4798, 0.4034, 0.4853, 0.392, 0.4907, 0.392, 0.4907, 0.4034, 0.4853, 0.4034, 0.469, 0.4034, 0.4744, 0.4034, 0.4744, 0.4149, 0.469, 0.4149, 0.469, 0.392, 0.4744, 0.392, 0.4744, 0.4034, 0.469, 0.4034, 0.4744, 0.392, 0.4798, 0.392, 0.4798, 0.4034, 0.4744, 0.4034, 0.469, 0.4149, 0.4744, 0.4149, 0.4744, 0.4264, 0.469, 0.4264, 0.4744, 0.4149, 0.4798, 0.4149, 0.4798, 0.4264, 0.4744, 0.4264, 0.4798, 0.4149, 0.4853, 0.4149, 0.4853, 0.4264, 0.4798, 0.4264, 0.4853, 0.4149, 0.4907, 0.4149, 0.4907, 0.4264, 0.4853, 0.4264, 0.4581, 0.4149, 0.4636, 0.4149, 0.4636, 0.4264, 0.4581, 0.4264, 0.4636, 0.4149, 0.469, 0.4149, 0.469, 0.4264, 0.4636, 0.4264, 0.4581, 0.4722, 0.4636, 0.4722, 0.4636, 0.4837, 0.4581, 0.4837, 0.4581, 0.4607, 0.4636, 0.4607, 0.4636, 0.4722, 0.4581, 0.4722, 0.4636, 0.4607, 0.469, 0.4607, 0.469, 0.4722, 0.4636, 0.4722, 0.4798, 0.4722, 0.4853, 0.4722, 0.4853, 0.4837, 0.4798, 0.4837, 0.4798, 0.4607, 0.4853, 0.4607, 0.4853, 0.4722, 0.4798, 0.4722, 0.4853, 0.4607, 0.4907, 0.4607, 0.4907, 0.4722, 0.4853, 0.4722, 0.4798, 0.4264, 0.4853, 0.4264, 0.4853, 0.4272, 0.4798, 0.4272, 0.4853, 0.4264, 0.4907, 0.4264, 0.4853, 0.4272, 0.4853, 0.4272, 0.4907, 0.4264, 0.4907, 0.4493, 0.4853, 0.4485, 0.4853, 0.4272, 0.4907, 0.4493, 0.4853, 0.4493, 0.4853, 0.4485, 0.4853, 0.4485, 0.4853, 0.4493, 0.4798, 0.4493, 0.4798, 0.4485, 0.4853, 0.4485, 0.4798, 0.4493, 0.4744, 0.4493, 0.4744, 0.4485, 0.4798, 0.4485, 0.4744, 0.4493, 0.469, 0.4493, 0.469, 0.4485, 0.4744, 0.4485, 0.469, 0.4493, 0.4636, 0.4493, 0.4636, 0.4485, 0.469, 0.4485, 0.4636, 0.4493, 0.4581, 0.4493, 0.4581, 0.4485, 0.4636, 0.4485, 0.4581, 0.4493, 0.4527, 0.4493, 0.4527, 0.4485, 0.4581, 0.4485, 0.4527, 0.4493, 0.4473, 0.4493, 0.4527, 0.4485, 0.4527, 0.4485, 0.4473, 0.4493, 0.4473, 0.4264, 0.4527, 0.4272, 0.4527, 0.4485, 0.4473, 0.4264, 0.4527, 0.4264, 0.4527, 0.4272, 0.4527, 0.4272, 0.4527, 0.4264, 0.4581, 0.4264, 0.4581, 0.4272, 0.4527, 0.4272, 0.4581, 0.4264, 0.4636, 0.4264, 0.4636, 0.4272, 0.4581, 0.4272, 0.4636, 0.4264, 0.469, 0.4264, 0.469, 0.4272, 0.4636, 0.4272, 0.469, 0.4264, 0.4744, 0.4264, 0.4744, 0.4272, 0.469, 0.4272, 0.4744, 0.4264, 0.4798, 0.4264, 0.4798, 0.4272, 0.4744, 0.4272, 0.4798, 0.4272, 0.4853, 0.4272, 0.4853, 0.4485, 0.4798, 0.4485, 0.4744, 0.4485, 0.469, 0.4485, 0.4636, 0.4485, 0.4581, 0.4485, 0.4527, 0.4485, 0.4527, 0.4272, 0.4581, 0.4272, 0.4636, 0.4272, 0.469, 0.4272, 0.4744, 0.4272, 0.4636, 0.4272, 0.469, 0.4272, 0.469, 0.4272, 0.4636, 0.4272, 0.4636, 0.4485, 0.4581, 0.4485, 0.4581, 0.4485, 0.4636, 0.4485, 0.4853, 0.4272, 0.4853, 0.4272, 0.4853, 0.4272, 0.469, 0.4272, 0.4744, 0.4272, 0.4744, 0.4272, 0.469, 0.4272, 0.4581, 0.4485, 0.4527, 0.4485, 0.4527, 0.4485, 0.4581, 0.4485, 0.4853, 0.4272, 0.4853, 0.4485, 0.4853, 0.4485, 0.4853, 0.4272, 0.4527, 0.4485, 0.4527, 0.4485, 0.4527, 0.4485, 0.4853, 0.4485, 0.4853, 0.4485, 0.4853, 0.4485, 0.4527, 0.4485, 0.4527, 0.4272, 0.4527, 0.4272, 0.4527, 0.4485, 0.4853, 0.4485, 0.4798, 0.4485, 0.4798, 0.4485, 0.4853, 0.4485, 0.4527, 0.4272, 0.4527, 0.4272, 0.4527, 0.4272, 0.4798, 0.4485, 0.4744, 0.4485, 0.4744, 0.4485, 0.4798, 0.4485, 0.4527, 0.4272, 0.4581, 0.4272, 0.4581, 0.4272, 0.4527, 0.4272, 0.4744, 0.4485, 0.469, 0.4485, 0.469, 0.4485, 0.4744, 0.4485, 0.4798, 0.4272, 0.4853, 0.4272, 0.4853, 0.4272, 0.4798, 0.4272, 0.4581, 0.4272, 0.4636, 0.4272, 0.4636, 0.4272, 0.4581, 0.4272, 0.469, 0.4485, 0.4636, 0.4485, 0.4636, 0.4485, 0.469, 0.4485, 0.4636, 0.8466, 0.469, 0.8466, 0.469, 0.858, 0.4636, 0.858, 0.4744, 0.7778, 0.4798, 0.7778, 0.4798, 0.7893, 0.4744, 0.7893, 0.4853, 0.7778, 0.4907, 0.7778, 0.4907, 0.7893, 0.4853, 0.7893, 0.4527, 0.7778, 0.4581, 0.7778, 0.4581, 0.7893, 0.4527, 0.7893, 0.4636, 0.7778, 0.469, 0.7778, 0.469, 0.7893, 0.4636, 0.7893, 0.4527, 0.8466, 0.4581, 0.8466, 0.4581, 0.858, 0.4527, 0.858, 0.4527, 0.8236, 0.4581, 0.8236, 0.4581, 0.8351, 0.4527, 0.8351, 0.4636, 0.8236, 0.469, 0.8236, 0.469, 0.8351, 0.4636, 0.8351, 0.4744, 0.8466, 0.4798, 0.8466, 0.4798, 0.858, 0.4744, 0.858, 0.4744, 0.8236, 0.4798, 0.8236, 0.4798, 0.8351, 0.4744, 0.8351, 0.4853, 0.8236, 0.4907, 0.8236, 0.4907, 0.8351, 0.4853, 0.8351, 0.4798, 0.8236, 0.4853, 0.8236, 0.4853, 0.8351, 0.4798, 0.8351, 0.469, 0.8236, 0.4744, 0.8236, 0.4744, 0.8351, 0.469, 0.8351, 0.469, 0.8466, 0.4744, 0.8466, 0.4744, 0.858, 0.469, 0.858, 0.469, 0.8351, 0.4744, 0.8351, 0.4744, 0.8466, 0.469, 0.8466, 0.4744, 0.8351, 0.4798, 0.8351, 0.4798, 0.8466, 0.4744, 0.8466, 0.4581, 0.8236, 0.4636, 0.8236, 0.4636, 0.8351, 0.4581, 0.8351, 0.4473, 0.8236, 0.4527, 0.8236, 0.4527, 0.8351, 0.4473, 0.8351, 0.486, 0.823, 0.4853, 0.823, 0.4853, 0.823, 0.486, 0.823, 0.4473, 0.8466, 0.4527, 0.8466, 0.4527, 0.858, 0.4473, 0.858, 0.4473, 0.8351, 0.4527, 0.8351, 0.4527, 0.8466, 0.4473, 0.8466, 0.4527, 0.8351, 0.4581, 0.8351, 0.4581, 0.8466, 0.4527, 0.8466, 0.4581, 0.7778, 0.4636, 0.7778, 0.4636, 0.7893, 0.4581, 0.7893, 0.4581, 0.7663, 0.4636, 0.7663, 0.4636, 0.7778, 0.4581, 0.7778, 0.4636, 0.7663, 0.469, 0.7663, 0.469, 0.7778, 0.4636, 0.7778, 0.4473, 0.7778, 0.4527, 0.7778, 0.4527, 0.7893, 0.4473, 0.7893, 0.4473, 0.7663, 0.4527, 0.7663, 0.4527, 0.7778, 0.4473, 0.7778, 0.4527, 0.7663, 0.4581, 0.7663, 0.4581, 0.7778, 0.4527, 0.7778, 0.4473, 0.7893, 0.4527, 0.7893, 0.4527, 0.8007, 0.4473, 0.8007, 0.4527, 0.7893, 0.4581, 0.7893, 0.4581, 0.8007, 0.4527, 0.8007, 0.4798, 0.7778, 0.4853, 0.7778, 0.4853, 0.7893, 0.4798, 0.7893, 0.4798, 0.7663, 0.4853, 0.7663, 0.4853, 0.7778, 0.4798, 0.7778, 0.4853, 0.7663, 0.4907, 0.7663, 0.4907, 0.7778, 0.4853, 0.7778, 0.469, 0.7778, 0.4744, 0.7778, 0.4744, 0.7893, 0.469, 0.7893, 0.469, 0.7663, 0.4744, 0.7663, 0.4744, 0.7778, 0.469, 0.7778, 0.4744, 0.7663, 0.4798, 0.7663, 0.4798, 0.7778, 0.4744, 0.7778, 0.469, 0.7893, 0.4744, 0.7893, 0.4744, 0.8007, 0.469, 0.8007, 0.4744, 0.7893, 0.4798, 0.7893, 0.4798, 0.8007, 0.4744, 0.8007, 0.4798, 0.7893, 0.4853, 0.7893, 0.4853, 0.8007, 0.4798, 0.8007, 0.4853, 0.7893, 0.4907, 0.7893, 0.4907, 0.8007, 0.4853, 0.8007, 0.4581, 0.7893, 0.4636, 0.7893, 0.4636, 0.8007, 0.4581, 0.8007, 0.4636, 0.7893, 0.469, 0.7893, 0.469, 0.8007, 0.4636, 0.8007, 0.4581, 0.8466, 0.4636, 0.8466, 0.4636, 0.858, 0.4581, 0.858, 0.4581, 0.8351, 0.4636, 0.8351, 0.4636, 0.8466, 0.4581, 0.8466, 0.4636, 0.8351, 0.469, 0.8351, 0.469, 0.8466, 0.4636, 0.8466, 0.4798, 0.8466, 0.4853, 0.8466, 0.4853, 0.858, 0.4798, 0.858, 0.4798, 0.8351, 0.4853, 0.8351, 0.4853, 0.8466, 0.4798, 0.8466, 0.4853, 0.8351, 0.4907, 0.8351, 0.4907, 0.8466, 0.4853, 0.8466, 0.4744, 0.8007, 0.4798, 0.8007, 0.4798, 0.8014, 0.4744, 0.8014, 0.4798, 0.8007, 0.4853, 0.8007, 0.4853, 0.8014, 0.4798, 0.8014, 0.4853, 0.8007, 0.4907, 0.8007, 0.486, 0.8014, 0.4853, 0.8014, 0.4907, 0.8007, 0.4907, 0.8236, 0.486, 0.823, 0.486, 0.8014, 0.4907, 0.8236, 0.4853, 0.8236, 0.4853, 0.823, 0.486, 0.823, 0.4853, 0.8236, 0.4798, 0.8236, 0.4798, 0.823, 0.4853, 0.823, 0.4798, 0.8236, 0.4744, 0.8236, 0.4744, 0.823, 0.4798, 0.823, 0.4744, 0.8236, 0.469, 0.8236, 0.469, 0.823, 0.4744, 0.823, 0.469, 0.8236, 0.4636, 0.8236, 0.4636, 0.823, 0.469, 0.823, 0.4636, 0.8236, 0.4581, 0.8236, 0.4581, 0.823, 0.4636, 0.823, 0.4581, 0.8236, 0.4527, 0.8236, 0.4527, 0.823, 0.4581, 0.823, 0.4527, 0.8236, 0.4473, 0.8236, 0.452, 0.823, 0.4527, 0.823, 0.4473, 0.8236, 0.4473, 0.8007, 0.452, 0.8014, 0.452, 0.823, 0.4473, 0.8007, 0.4527, 0.8007, 0.4527, 0.8014, 0.452, 0.8014, 0.4527, 0.8007, 0.4581, 0.8007, 0.4581, 0.8014, 0.4527, 0.8014, 0.4581, 0.8007, 0.4636, 0.8007, 0.4636, 0.8014, 0.4581, 0.8014, 0.4636, 0.8007, 0.469, 0.8007, 0.469, 0.8014, 0.4636, 0.8014, 0.469, 0.8007, 0.4744, 0.8007, 0.4744, 0.8014, 0.469, 0.8014, 0.4744, 0.8014, 0.4798, 0.8014, 0.4853, 0.8014, 0.486, 0.8014, 0.486, 0.823, 0.4853, 0.823, 0.4798, 0.823, 0.4744, 0.823, 0.469, 0.823, 0.4636, 0.823, 0.4581, 0.823, 0.4527, 0.823, 0.452, 0.823, 0.452, 0.8014, 0.4527, 0.8014, 0.4581, 0.8014, 0.4636, 0.8014, 0.469, 0.8014, 0.452, 0.823, 0.452, 0.8014, 0.452, 0.8014, 0.452, 0.823, 0.4853, 0.823, 0.4798, 0.823, 0.4798, 0.823, 0.4853, 0.823, 0.452, 0.8014, 0.4527, 0.8014, 0.4527, 0.8014, 0.452, 0.8014, 0.4798, 0.823, 0.4744, 0.823, 0.4744, 0.823, 0.4798, 0.823, 0.4744, 0.8014, 0.4798, 0.8014, 0.4798, 0.8014, 0.4744, 0.8014, 0.4527, 0.8014, 0.4581, 0.8014, 0.4581, 0.8014, 0.4527, 0.8014, 0.4744, 0.823, 0.469, 0.823, 0.469, 0.823, 0.4744, 0.823, 0.469, 0.8014, 0.4744, 0.8014, 0.4744, 0.8014, 0.469, 0.8014, 0.4581, 0.8014, 0.4636, 0.8014, 0.4636, 0.8014, 0.4581, 0.8014, 0.469, 0.823, 0.4636, 0.823, 0.4636, 0.823, 0.469, 0.823, 0.4798, 0.8014, 0.4853, 0.8014, 0.4853, 0.8014, 0.4798, 0.8014, 0.4636, 0.8014, 0.469, 0.8014, 0.469, 0.8014, 0.4636, 0.8014, 0.4636, 0.823, 0.4581, 0.823, 0.4581, 0.823, 0.4636, 0.823, 0.4853, 0.8014, 0.486, 0.8014, 0.486, 0.8014, 0.4853, 0.8014, 0.4581, 0.823, 0.4527, 0.823, 0.4527, 0.823, 0.4581, 0.823, 0.486, 0.8014, 0.486, 0.823, 0.486, 0.823, 0.486, 0.8014, 0.4527, 0.823, 0.452, 0.823, 0.452, 0.823, 0.4527, 0.823])
me_cube.materials.append(mat_material)
me_cube.use_mirror_x = True
me_cube.use_mirror_vertex_groups = False
me_cube.update()

# ---- objects
ob_cube = bpy.data.objects.new('Cube', me_cube)
ob_light = bpy.data.objects.new('Light', light_light)
ob_camera = bpy.data.objects.new('Camera', cam_camera)

# ---- transforms, parenting, visibility, modifiers, constraints
ob_cube.location = (0.0, 0.0, 0.0)
ob_cube.scale = (40.0, 30.0, 20.0)
ob_cube.lock_rotations_4d = False
ob_cube.empty_display_type = 'ARROWS'
ob_cube.lineart.crease_threshold = 0.0
ob_cube.use_mesh_mirror_x = True
ob_light.location = (4.076, 1.005, 5.904)
ob_light.rotation_euler = (0.6503, 0.05522, 1.866)
ob_light.lock_rotations_4d = False
ob_light.empty_display_type = 'ARROWS'
ob_light.color = (0.0, 0.0, 0.0, 0.0)
ob_light.lineart.crease_threshold = 0.0
ob_camera.location = (7.359, -6.926, 4.958)
ob_camera.rotation_euler = (1.109, 0.0, 0.8149)
ob_camera.lock_rotations_4d = False
ob_camera.empty_display_type = 'ARROWS'
ob_camera.color = (0.0, 0.0, 0.0, 0.0)
ob_camera.display_type = 'WIRE'
ob_camera.lineart.crease_threshold = 0.0

# ---- collection membership
col_collection.objects.link(ob_cube)
col_collection.objects.link(ob_light)
col_collection.objects.link(ob_camera)

# ---- scene / render settings (as saved in the file)
scene.camera = ob_camera
scene.frame_start = 1; scene.frame_end = 250; scene.frame_set(1)
scene.render.engine = 'BLENDER_EEVEE_NEXT'
scene.cycles.sampling_pattern = 'TABULATED_SOBOL'
scene.view_settings.view_transform = 'Filmic'
bpy.context.view_layer.update()

